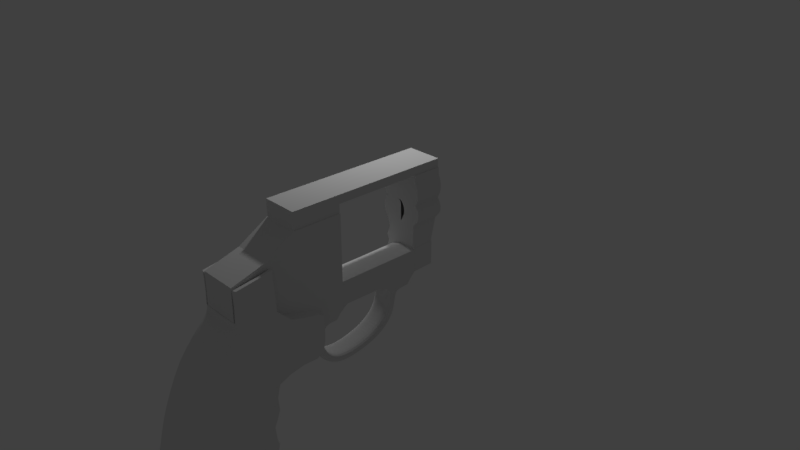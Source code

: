 # Source: DanWesson.blend  (saved by Blender 2.79.0; exported with 4.5.12 LTS)
import bpy
from mathutils import Matrix  # noqa: F401  (used for matrix-valued properties, if any)

bpy.ops.wm.read_factory_settings(use_empty=True)
scene = bpy.context.scene
scene.name = 'Scene'

# ---- collections
col_collection_1 = bpy.data.collections.new('Collection 1'); scene.collection.children.link(col_collection_1)
col_collection_2 = bpy.data.collections.new('Collection 2'); scene.collection.children.link(col_collection_2)
col_collection_2.hide_render = True
col_collection_2.hide_viewport = True

# ---- materials (node trees are filled in below, after node groups)
mat_main_seperate_part = bpy.data.materials.new('Main_seperate_part')
mat_main_seperate_part.alpha_threshold = 0.0
mat_main_seperate_part.roughness = 0.5
mat_handrail = bpy.data.materials.new('HandRail')
mat_handrail.alpha_threshold = 0.0
mat_handrail.roughness = 0.5

# ---- material node trees
mat_main_seperate_part.use_nodes = True; mat_main_seperate_part.node_tree.nodes.clear()
_N = mat_main_seperate_part.node_tree.nodes; _L = mat_main_seperate_part.node_tree.links
n0 = _N.new('ShaderNodeOutputMaterial'); n0.name = 'Material Output'; n0.location = (300, 300)
n1 = _N.new('ShaderNodeBsdfDiffuse'); n1.name = 'Diffuse BSDF'; n1.location = (10, 300)
_L.new(n1.outputs[0], n0.inputs[0])
n0.is_active_output = True

# ---- world
world_world = bpy.data.worlds.new('World'); scene.world = world_world
world_world.color = (0.05088, 0.05088, 0.05088)
world_world.use_sun_shadow = False
world_world.sun_shadow_jitter_overblur = 0.0
world_world.cycles.sampling_method = 'MANUAL'

# ---- cameras
cam_camera = bpy.data.cameras.new('Camera')
cam_camera.clip_end = 100.0
cam_camera.lens = 35.0
cam_camera.sensor_width = 32.0
cam_camera.sensor_height = 18.0
cam_camera.ortho_scale = 7.314
cam_camera.dof.focus_distance = 0.0
cam_camera_001 = bpy.data.cameras.new('Camera.001')
cam_camera_001.clip_end = 100.0
cam_camera_001.lens = 35.0
cam_camera_001.sensor_width = 32.0
cam_camera_001.sensor_height = 18.0
cam_camera_001.ortho_scale = 7.314
cam_camera_001.dof.focus_distance = 0.0

# ---- lights
light_lamp_002 = bpy.data.lights.new('Lamp.002', 'POINT')
light_lamp_002.transmission_factor = 0.0
light_lamp_002.cutoff_distance = 30.0
light_lamp_002.energy = 100.0
light_lamp_002.shadow_buffer_clip_start = 1.001
light_lamp_002.shadow_soft_size = 0.1
light_lamp_002.shadow_maximum_resolution = 0.006
light_lamp_002.use_absolute_resolution = True
light_lamp = bpy.data.lights.new('Lamp', 'POINT')
light_lamp.transmission_factor = 0.0
light_lamp.cutoff_distance = 30.0
light_lamp.energy = 100.0
light_lamp.shadow_buffer_clip_start = 1.001
light_lamp.shadow_soft_size = 0.1
light_lamp.shadow_maximum_resolution = 0.006
light_lamp.use_absolute_resolution = True
light_lamp_001 = bpy.data.lights.new('Lamp.001', 'POINT')
light_lamp_001.transmission_factor = 0.0
light_lamp_001.cutoff_distance = 30.0
light_lamp_001.energy = 100.0
light_lamp_001.shadow_buffer_clip_start = 1.001
light_lamp_001.shadow_soft_size = 0.1
light_lamp_001.shadow_maximum_resolution = 0.006
light_lamp_001.use_absolute_resolution = True

# ---- meshes
me_plane_001 = bpy.data.meshes.new('Plane.001')
me_plane_001.from_pydata([(-0.2641, 2.208, -0.8592), (-0.2641, 1.879, -0.8592), (-0.2641, 2.208, -1.08), (-0.2641, 1.879, -1.08), (-0.2647, 2.282, -0.5662), (-0.2647, 1.879, -0.5662), (0.0, 2.208, -0.8592), (0.0, 2.208, -1.08), (0.0, 2.282, -0.5662), (0.0, 1.879, -0.8429), (0.0, 1.879, -0.8968), (0.0, 1.879, -0.5662), (-0.08803, 1.879, -0.9196), (-0.1761, 1.879, -0.9566), (-0.08803, 1.879, -0.845), (-0.1761, 1.879, -0.8483), (-0.1761, 1.879, -0.5662), (-0.08803, 1.879, -0.5662), (-0.2201, 1.879, -1.008), (-0.2201, 1.879, -0.8529), (-0.2201, 1.879, -0.5662), (-0.2679, 2.288, -0.27), (-0.2679, 1.879, -0.27), (0.0, 2.288, -0.27), (0.0, 1.879, -0.27), (-0.1761, 1.879, -0.27), (-0.08803, 1.879, -0.27), (-0.2205, 1.879, -0.27), (-0.3044, 1.879, -0.344), (-0.3122, 1.879, -0.4181), (-0.3028, 1.879, -0.4921), (0.0, 1.879, -0.344), (0.0, 1.879, -0.4181), (0.0, 1.879, -0.4921), (-0.3028, 2.283, -0.4921), (-0.3122, 2.285, -0.4181), (-0.3044, 2.286, -0.344), (0.0, 2.283, -0.4921), (0.0, 2.285, -0.4181), (0.0, 2.286, -0.344), (-0.1761, 1.879, -0.4921), (-0.1761, 1.879, -0.4181), (-0.1761, 1.879, -0.344), (-0.08803, 1.879, -0.4921), (-0.08803, 1.879, -0.4181), (-0.08803, 1.879, -0.344), (-0.2245, 1.879, -0.4921), (-0.225, 1.879, -0.4181), (-0.2238, 1.879, -0.344), (-0.2299, 1.879, -0.6348), (-0.2082, 1.879, -0.7019), (-0.2302, 1.879, -0.7751), (-0.2309, 2.226, -0.7751), (-0.2082, 2.245, -0.7019), (-0.2307, 2.263, -0.6348), (0.0, 2.226, -0.7698), (0.0, 2.245, -0.7019), (0.0, 2.263, -0.6341), (0.0, 1.879, -0.6341), (0.0, 1.879, -0.7019), (0.0, 1.879, -0.7698), (-0.1738, 1.879, -0.7698), (-0.1616, 1.879, -0.7019), (-0.1738, 1.879, -0.6341), (-0.08803, 1.879, -0.7698), (-0.08803, 1.879, -0.7019), (-0.08803, 1.879, -0.6341), (-0.2057, 1.879, -0.7698), (-0.1863, 1.879, -0.7019), (-0.206, 1.879, -0.6341), (-0.2635, 2.281, -0.5694), (0.0, 2.281, -0.5694), (-0.1761, 1.879, -0.5694), (-0.08803, 1.879, -0.5694), (-0.22, 1.879, -0.5694), (-0.2635, 1.879, -0.5694), (0.0, 1.879, -0.5694), (-0.2322, 2.208, -0.9178), (-0.2322, 1.879, -0.9178), (0.0, 2.208, -0.9178), (0.0, 1.879, -0.8572), (-0.1761, 1.879, -0.8771), (-0.08803, 1.879, -0.8648), (-0.2225, 1.879, -0.8942), (-0.262, 1.879, -0.8541), (0.0, 1.879, -0.8385), (-0.2621, 2.209, -0.8541), (0.0, 2.209, -0.8538), (-0.1759, 1.879, -0.8435), (-0.08803, 1.879, -0.8404), (-0.2192, 1.879, -0.8478), (-0.2641, 1.879, -1.167), (-0.2641, 2.208, -1.169), (0.0, 2.208, -1.169), (-0.2428, 1.879, -0.9717), (-0.2627, 1.879, -1.026), (0.0, 1.879, -0.8704), (0.0, 1.879, -0.8836), (-0.2627, 2.208, -1.026), (-0.2428, 2.208, -0.9717), (0.0, 2.208, -1.026), (0.0, 2.208, -0.9717), (-0.1761, 1.879, -0.9301), (-0.1761, 1.879, -0.9036), (-0.08803, 1.879, -0.9014), (-0.08803, 1.879, -0.8831), (-0.2209, 1.879, -0.9702), (-0.2217, 1.879, -0.9322)], [], [(98, 2, 3, 95), (84, 86, 0, 1), (30, 34, 4, 5), (34, 37, 8, 4), (86, 87, 6, 0), (98, 100, 7, 2), (104, 12, 10, 97), (43, 17, 11, 33), (89, 14, 9, 85), (90, 19, 15, 88), (88, 15, 14, 89), (46, 20, 16, 40), (40, 16, 17, 43), (106, 18, 13, 102), (102, 13, 12, 104), (95, 3, 18, 106), (30, 5, 20, 46), (84, 1, 19, 90), (22, 28, 48, 27), (28, 29, 47, 48), (29, 30, 46, 47), (25, 42, 45, 26), (42, 41, 44, 45), (41, 40, 43, 44), (27, 48, 42, 25), (48, 47, 41, 42), (47, 46, 40, 41), (26, 45, 31, 24), (45, 44, 32, 31), (44, 43, 33, 32), (21, 23, 39, 36), (36, 39, 38, 35), (35, 38, 37, 34), (22, 21, 36, 28), (28, 36, 35, 29), (29, 35, 34, 30), (75, 49, 69, 74), (49, 50, 68, 69), (50, 51, 67, 68), (72, 63, 66, 73), (63, 62, 65, 66), (62, 61, 64, 65), (74, 69, 63, 72), (69, 68, 62, 63), (68, 67, 61, 62), (73, 66, 58, 76), (66, 65, 59, 58), (65, 64, 60, 59), (70, 71, 57, 54), (54, 57, 56, 53), (53, 56, 55, 52), (75, 70, 54, 49), (49, 54, 53, 50), (50, 53, 52, 51), (5, 4, 70, 75), (4, 8, 71, 70), (17, 73, 76, 11), (20, 74, 72, 16), (16, 72, 73, 17), (5, 75, 74, 20), (1, 78, 83, 19), (15, 81, 82, 14), (19, 83, 81, 15), (14, 82, 80, 9), (0, 6, 79, 77), (0, 77, 78, 1), (51, 84, 90, 67), (61, 88, 89, 64), (67, 90, 88, 61), (64, 89, 85, 60), (52, 55, 87, 86), (51, 52, 86, 84), (2, 7, 93, 92), (2, 92, 91, 3), (78, 94, 107, 83), (94, 95, 106, 107), (81, 103, 105, 82), (103, 102, 104, 105), (83, 107, 103, 81), (107, 106, 102, 103), (82, 105, 96, 80), (105, 104, 97, 96), (77, 79, 101, 99), (99, 101, 100, 98), (77, 99, 94, 78), (99, 98, 95, 94)])
_k = set([(1, 78), (1, 84), (3, 95), (5, 30), (5, 75), (9, 80), (9, 85), (10, 97), (11, 33), (11, 76), (22, 28), (24, 31), (28, 29), (29, 30), (31, 32), (32, 33), (49, 50), (49, 75), (50, 51), (51, 84), (58, 59), (58, 76), (59, 60), (60, 85), (78, 94), (80, 96), (94, 95), (96, 97)])
me_plane_001.attributes.new('sharp_edge', 'BOOLEAN', 'EDGE').data.foreach_set('value', [ (min(e.vertices), max(e.vertices)) in _k for e in me_plane_001.edges])
_k = {(0, 1): 1.0, (0, 77): 1.0, (1, 84): 1.0, (2, 92): 1.0, (3, 95): 1.0, (2, 3): 1.0, (4, 70): 1.0, (5, 30): 1.0, (6, 79): 1.0, (8, 71): 1.0, (4, 8): 1.0, (2, 7): 1.0, (0, 6): 1.0, (3, 18): 1.0, (1, 19): 1.0, (10, 12): 1.0, (12, 13): 1.0, (9, 14): 1.0, (14, 15): 1.0, (13, 18): 1.0, (15, 19): 1.0, (21, 36): 1.0, (23, 39): 1.0, (21, 22): 1.0, (22, 28): 1.0, (28, 29): 1.0, (29, 30): 1.0, (4, 34): 1.0, (34, 35): 1.0, (35, 36): 1.0, (8, 37): 1.0, (37, 38): 1.0, (38, 39): 1.0, (49, 75): 1.0, (49, 50): 1.0, (50, 51): 1.0, (52, 86): 1.0, (52, 53): 1.0, (53, 54): 1.0, (55, 87): 1.0, (55, 56): 1.0, (56, 57): 1.0, (54, 70): 1.0, (57, 71): 1.0, (5, 75): 1.0, (70, 75): 1.0, (70, 71): 1.0, (73, 76): 1.0, (72, 74): 1.0, (72, 73): 1.0, (74, 75): 1.0, (77, 99): 1.0, (1, 78): 1.0, (79, 101): 1.0, (78, 83): 1.0, (77, 79): 1.0, (77, 78): 1.0, (51, 84): 1.0, (0, 86): 1.0, (6, 87): 1.0, (84, 90): 1.0, (88, 89): 1.0, (88, 90): 1.0, (85, 89): 1.0, (86, 87): 1.0, (84, 86): 1.0, (3, 91): 1.0, (78, 94): 1.0, (94, 95): 1.0, (2, 98): 1.0, (98, 99): 1.0, (7, 100): 1.0, (100, 101): 1.0}
me_plane_001.attributes.new('crease_edge', 'FLOAT', 'EDGE').data.foreach_set('value', [_k.get((min(e.vertices), max(e.vertices)), 0.0) for e in me_plane_001.edges])
me_plane_001.materials.append(mat_main_seperate_part)
me_plane_001.use_remesh_preserve_volume = False
me_plane_001.use_remesh_preserve_attributes = False
me_plane_001.use_mirror_vertex_groups = False
me_plane_001.update()
me_plane = bpy.data.meshes.new('Plane')
me_plane.from_pydata([(-0.2641, -0.9088, -0.3547), (-0.2641, -0.9144, -0.7958), (-0.2641, -0.4343, -0.2148), (-0.2641, -0.422, -0.8385), (-0.2641, -0.02379, 0.03062), (-0.2641, -0.06043, -0.8376), (-0.2679, 2.295, 0.05384), (-0.2641, -0.2168, -1.278), (-0.2509, 2.208, -1.229), (-0.2641, -0.5467, -1.077), (-0.2641, -0.8841, -0.8815), (-0.2509, 1.878, -1.237), (-0.2679, 1.879, 0.05384), (-0.2509, 1.378, -1.296), (-0.2641, 0.06761, -1.281), (-0.2641, 0.06761, -0.8376), (-0.2641, 0.06761, 0.03062), (-0.2641, 0.2841, -1.284), (-0.2641, 0.2841, -0.8376), (-0.2641, 0.2841, 0.03062), (-0.2641, 0.6513, 0.03062), (-0.2509, 0.7253, -1.237), (-0.2641, 0.6513, -0.8376), (-0.2641, 0.2791, -1.394), (-0.2641, 0.5425, -1.394), (-0.1806, 0.2779, -1.597), (-0.182, 0.4315, -1.566), (-0.1834, 0.3003, -1.793), (-0.1834, 0.4108, -1.752), (-0.1834, 0.3732, -1.968), (-0.1834, 0.4724, -1.916), (-0.1834, 0.5036, -2.094), (-0.1834, 0.5994, -2.016), (-0.1834, 0.6667, -2.154), (-0.1834, 0.7363, -2.048), (-0.1834, 1.176, -2.097), (-0.1834, 1.166, -1.986), (-0.1834, 0.8342, -2.161), (-0.1834, 1.0, -2.138), (-0.1834, 1.014, -2.024), (-0.1834, 0.875, -2.045), (-0.1834, 1.359, -2.026), (-0.1834, 1.328, -1.913), (-0.1834, 1.506, -1.914), (-0.1834, 1.445, -1.809), (-0.1834, 1.627, -1.639), (-0.1834, 1.523, -1.619), (-0.1834, 1.597, -1.78), (-0.1834, 1.502, -1.71), (-0.2509, 1.452, -1.372), (-0.2035, 1.492, -1.453), (-0.181, 1.517, -1.532), (-0.2509, 1.757, -1.372), (-0.2035, 1.695, -1.424), (-0.1811, 1.655, -1.524), (-0.2509, 1.251, -1.247), (-0.2504, -0.02379, 0.2684), (-0.2504, 2.295, 0.2684), (-0.2504, 1.73, 0.2684), (-0.2504, 1.378, 0.2684), (-0.2504, 1.089, 0.2684), (-0.2504, 0.06761, 0.2684), (-0.2504, 0.2841, 0.2684), (-0.2504, 0.6513, 0.2684), (-0.2504, 1.234, 0.2684), (-0.2035, 0.2772, -1.499), (-0.2035, 0.48, -1.476), (-0.2509, 0.6513, -1.08), (-0.2509, 1.879, -1.08), (-0.2641, 0.2841, -0.9169), (-0.2509, 1.237, -1.08), (-0.2509, 1.378, -1.08), (-0.2641, 0.06761, -0.9169), (-0.2641, -0.08854, -0.9169), (-0.2641, -0.4629, -0.9169), (-0.2641, -0.9025, -0.8295), (-0.2504, 1.378, 0.1495), (-0.2504, 1.234, 0.1495), (-0.2504, 1.089, 0.1495), (-0.2504, 0.6513, 0.1495), (-0.2504, 0.06761, 0.1495), (-0.2504, -0.02379, 0.1495), (-0.2504, 0.2841, 0.1495), (-0.2504, 1.879, 0.1495), (-0.2504, 2.295, 0.1495), (-0.2641, -0.913, -0.6855), (-0.2641, -0.4251, -0.6826), (-0.2641, -0.05127, -0.6206), (-0.2641, 0.06761, -0.6206), (-0.2641, 0.2841, -0.6206), (-0.2641, 0.6513, -0.6206), (-0.1834, 0.2875, -1.696), (-0.1834, 0.4003, -1.658), (-0.1019, 0.6513, -0.8971), (-0.1899, 0.6513, -0.9423), (-0.1666, 1.378, -0.9572), (-0.09153, 1.378, -0.9157), (-0.08803, 1.879, -0.9196), (-0.1761, 1.879, -0.9566), (-0.1666, 1.237, -0.9572), (-0.09153, 1.237, -0.9157), (-0.2339, 0.6513, -0.9939), (-0.2201, 1.879, -1.008), (-0.2224, 1.378, -1.011), (-0.2224, 1.237, -1.011), (-0.2509, 1.415, -1.334), (-0.2509, 1.791, -1.331), (-0.2641, 0.2816, -1.339), (-0.2641, 0.603, -1.315), (-0.2504, 0.6513, 0.03062), (-0.2504, -0.02379, 0.03062), (-0.2504, 0.06761, 0.03062), (-0.2504, 0.2841, 0.03062), (-0.2679, 2.288, -0.27), (-0.2679, 1.879, -0.27), (-0.3061, 2.29, -0.189), (-0.3172, 2.291, -0.1081), (-0.3061, 2.293, -0.02711), (-0.3061, 1.879, -0.02711), (-0.3172, 1.879, -0.1081), (-0.3061, 1.879, -0.189), (-0.2641, 1.879, 0.1495), (-0.2641, 2.295, 0.1495), (-0.2641, -0.1393, -1.06), (-0.2641, -0.4961, -0.9805), (-0.2641, -0.8952, -0.8501), (-0.2509, 1.879, -1.182), (-0.2509, 1.378, -1.165), (-0.2641, 0.06761, -1.061), (-0.2641, 0.2841, -1.062), (-0.2509, 0.6674, -1.136), (-0.2509, 1.243, -1.146), (-0.2509, 2.208, -1.19), (0.2641, -0.9088, -0.3547), (0.2641, -0.9144, -0.7958), (0.2641, -0.4343, -0.2148), (0.2641, -0.422, -0.8385), (0.2641, -0.02379, 0.03062), (0.2641, -0.06043, -0.8376), (0.2679, 2.295, 0.05384), (0.2641, -0.2168, -1.278), (0.2433, 2.208, -1.23), (0.2641, -0.5467, -1.077), (0.2641, -0.8841, -0.8815), (0.2575, 1.878, -1.237), (0.2679, 1.879, 0.05384), (0.2575, 1.378, -1.296), (0.2641, 0.06761, -1.281), (0.2641, 0.06761, -0.8376), (0.2641, 0.06761, 0.03062), (0.2641, 0.2841, -1.284), (0.2641, 0.2841, -0.8376), (0.2641, 0.2841, 0.03062), (0.2641, 0.6513, 0.03062), (0.2575, 0.7254, -1.237), (0.2641, 0.6513, -0.8376), (0.2641, 0.2791, -1.394), (0.2641, 0.5425, -1.394), (0.1806, 0.2779, -1.597), (0.182, 0.4315, -1.566), (0.1834, 0.3003, -1.793), (0.1834, 0.4108, -1.752), (0.1834, 0.3732, -1.968), (0.1834, 0.4724, -1.916), (0.1834, 0.5036, -2.094), (0.1834, 0.5994, -2.016), (0.1834, 0.6667, -2.154), (0.1834, 0.7363, -2.048), (0.1834, 1.176, -2.097), (0.1834, 1.166, -1.986), (0.1834, 0.8342, -2.161), (0.1834, 1.0, -2.138), (0.1834, 1.014, -2.024), (0.1834, 0.875, -2.045), (0.1834, 1.359, -2.026), (0.1834, 1.328, -1.913), (0.1834, 1.506, -1.914), (0.1834, 1.445, -1.809), (0.1834, 1.627, -1.639), (0.1834, 1.523, -1.619), (0.1834, 1.597, -1.78), (0.1834, 1.502, -1.71), (0.2575, 1.452, -1.372), (0.2035, 1.492, -1.453), (0.181, 1.517, -1.532), (0.2575, 1.757, -1.372), (0.2035, 1.695, -1.424), (0.1811, 1.655, -1.525), (0.2575, 1.251, -1.247), (0.2504, -0.02379, 0.2684), (0.2504, 2.295, 0.2684), (0.2504, 1.73, 0.2684), (0.2504, 1.378, 0.2684), (0.2504, 1.089, 0.2684), (0.2504, 0.06761, 0.2684), (0.2504, 0.2841, 0.2684), (0.2504, 0.6513, 0.2684), (0.2504, 1.234, 0.2684), (0.2035, 0.2772, -1.499), (0.2035, 0.48, -1.476), (0.2575, 0.6513, -0.9005), (0.2575, 1.879, -0.9005), (0.2641, 0.2841, -0.9169), (0.2575, 1.237, -0.9005), (0.2575, 1.378, -0.9005), (0.2641, 0.06761, -0.9169), (0.2641, -0.08854, -0.9169), (0.2641, -0.4629, -0.9169), (0.2641, -0.9025, -0.8295), (0.2504, 1.378, 0.1495), (0.2504, 1.234, 0.1495), (0.2504, 1.089, 0.1495), (0.2504, 0.6513, 0.1495), (0.2504, 0.06761, 0.1495), (0.2504, -0.02379, 0.1495), (0.2504, 0.2841, 0.1495), (0.2504, 1.879, 0.1495), (0.2504, 2.295, 0.1495), (0.2641, -0.913, -0.6855), (0.2641, -0.4251, -0.6826), (0.2641, -0.05127, -0.6206), (0.2641, 0.06761, -0.6206), (0.2641, 0.2841, -0.6206), (0.2641, 0.6513, -0.6206), (0.0, -0.9088, -0.3547), (0.0, -0.9144, -0.7958), (0.0, -0.4343, -0.2148), (0.0, -0.2168, -1.278), (0.0, 2.208, -1.304), (0.0, -0.5467, -1.077), (0.0, -0.8841, -0.8815), (0.0, 1.878, -1.282), (0.0, 0.06761, -1.281), (0.0, 0.2841, -1.284), (0.0, 0.2796, -1.4), (0.0, 0.2747, -1.598), (0.0, 0.3003, -1.793), (0.0, 0.3732, -1.968), (0.0, 0.5036, -2.094), (0.0, 0.6667, -2.154), (0.0, 1.176, -2.097), (0.0, 0.8342, -2.161), (0.0, 1.0, -2.138), (0.0, 1.359, -2.026), (0.0, 1.506, -1.914), (0.0, 1.627, -1.639), (0.0, 1.597, -1.78), (0.0, 1.74, -1.375), (0.0, 1.691, -1.447), (0.0, 1.657, -1.534), (0.0, -0.02379, 0.2684), (0.0, 2.295, 0.2684), (0.0, 1.73, 0.2684), (0.0, 1.378, 0.2684), (0.0, 1.089, 0.2684), (0.0, 0.06761, 0.2684), (0.0, 0.2841, 0.2684), (0.0, 0.6513, 0.2684), (0.0, 1.234, 0.2684), (0.0, 0.2772, -1.499), (0.0, -0.9025, -0.8295), (0.0, -0.02379, 0.1495), (0.0, 2.295, 0.1495), (0.0, -0.913, -0.6855), (0.1834, 0.2875, -1.696), (0.1834, 0.4003, -1.658), (0.0, 0.2875, -1.696), (0.0, 1.378, -1.296), (5.11e-08, 0.7254, -1.237), (0.0, 0.5425, -1.394), (0.0, 0.4301, -1.569), (0.0, 0.4108, -1.752), (0.0, 0.4724, -1.916), (0.0, 0.5994, -2.016), (0.0, 0.7363, -2.048), (0.0, 1.166, -1.986), (0.0, 1.014, -2.024), (0.0, 0.875, -2.045), (0.0, 1.328, -1.913), (0.0, 1.445, -1.809), (0.0, 1.523, -1.619), (0.0, 1.502, -1.71), (0.0, 1.457, -1.378), (0.0, 1.497, -1.453), (0.0, 1.519, -1.533), (0.0, 1.251, -1.247), (0.0, 0.4733, -1.474), (0.0, 0.4003, -1.658), (0.0, 0.6513, 0.03062), (0.0, 0.6513, -0.8376), (0.0, 0.6513, -0.8968), (0.0, 1.879, -0.8968), (0.0, 1.237, -0.9005), (0.0, 1.378, -0.9005), (0.0, 1.378, 0.1495), (0.0, 1.234, 0.1495), (0.0, 1.089, 0.1495), (0.0, 0.6513, 0.1495), (0.0, 1.879, 0.1495), (0.0, 0.6513, -0.6206), (0.2575, 1.415, -1.334), (0.2575, 1.786, -1.33), (0.0, 1.785, -1.337), (0.0, 1.417, -1.337), (0.2641, 0.2816, -1.339), (0.2641, 0.6031, -1.316), (0.0, 0.2818, -1.342), (-1.988e-08, 0.6031, -1.316), (0.0, 2.295, 0.05384), (0.0, 1.879, 0.05384), (0.2504, 0.6513, 0.03062), (0.2504, -0.02379, 0.03062), (0.2504, 0.06761, 0.03062), (0.2504, 0.2841, 0.03062), (0.0, -0.02379, 0.03062), (0.2679, 1.879, -0.27), (0.0, 2.288, -0.27), (0.0, 1.879, -0.27), (0.3061, 2.29, -0.189), (0.3172, 2.291, -0.1081), (0.3061, 2.293, -0.02711), (0.0, 2.29, -0.189), (0.0, 2.291, -0.1081), (0.0, 2.293, -0.02711), (0.3061, 1.879, -0.02711), (0.3172, 1.879, -0.1081), (0.3061, 1.879, -0.189), (0.0, 1.879, -0.02711), (0.0, 1.879, -0.1081), (0.0, 1.879, -0.189), (0.2641, 1.879, 0.1495), (0.2641, 2.295, 0.1495), (0.2641, -0.1393, -1.06), (0.2641, -0.4961, -0.9805), (0.2641, -0.8952, -0.8501), (0.2575, 1.879, -1.159), (0.2575, 1.378, -1.165), (0.2641, 0.06761, -1.061), (0.2641, 0.2841, -1.062), (0.2641, 0.6513, -1.133), (0.2575, 1.243, -1.14), (0.2433, 2.208, -1.177), (0.0, -0.8952, -0.8501), (0.001293, 2.208, -1.241), (0.2336, 2.282, -0.5662), (0.2336, 1.879, -0.5662), (0.0, 2.282, -0.5662), (0.0, 1.879, -0.5662), (0.2679, 2.288, -0.27), (0.286, 1.879, -0.296), (0.3071, 1.879, -0.4831), (0.3071, 2.284, -0.4831), (0.286, 2.287, -0.296), (0.3131, 1.879, -0.3425), (0.3233, 1.879, -0.3896), (0.3232, 1.879, -0.4361), (0.3232, 2.285, -0.4361), (0.3233, 2.286, -0.3896), (0.3131, 2.286, -0.3425), (0.2336, 2.208, -0.8721), (0.2336, 1.879, -0.8721), (0.0, 2.208, -0.8721), (0.0, 1.879, -0.8721), (0.02414, 1.879, -0.296), (0.0452, 1.879, -0.4831), (0.04519, 2.284, -0.4831), (0.02413, 2.287, -0.296), (0.05116, 1.879, -0.3425), (0.0614, 1.879, -0.3896), (0.06126, 1.879, -0.4361), (0.06126, 2.285, -0.4361), (0.06139, 2.286, -0.3896), (0.05115, 2.286, -0.3425), (-0.2641, 0.6511, -1.284), (-0.2641, 0.6513, -1.245), (-0.2641, 0.6513, -1.08), (-0.2641, 0.6513, -1.136), (-0.2509, 0.6674, -1.245), (-0.2509, 0.6679, -1.274), (-0.2202, 0.6924, -1.008), (-0.1754, 0.6924, -0.9567), (-0.2509, 0.6924, -1.08), (0.0, 0.6924, -0.8971), (-0.08827, 0.6924, -0.9194), (-0.2885, 0.6924, -1.065), (-0.2341, 0.6924, -0.9941), (-0.1893, 0.6924, -0.9424), (-0.1021, 0.6924, -0.8971), (-0.2885, 0.6513, -1.065), (-0.2509, 0.6513, -1.136), (-0.2509, 0.6513, -1.141), (-0.2509, 0.6924, -1.141), (-0.2885, 0.6924, -1.127), (-0.2885, 0.6513, -1.127), (0.0, 0.6718, -0.897), (-0.234, 0.6718, -0.994), (-0.1896, 0.6718, -0.9424), (-0.2885, 0.6718, -1.065), (-0.102, 0.6718, -0.8971), (-0.2509, 0.6718, -1.156), (-0.2885, 0.6718, -1.142), (0.2641, 0.6513, -1.245), (0.2641, 0.6513, -0.9005), (0.2575, 0.6513, -1.245), (0.2575, 0.6513, -1.133), (0.2641, 0.6513, -1.285), (0.2575, 0.6513, -1.285), (0.2433, 1.879, -0.9003), (0.2433, 1.879, -1.169), (0.2433, 2.208, -0.9003), (0.2331, 1.879, -0.8862), (0.2331, 2.208, -0.8862), (-0.1254, 2.208, -1.285), (0.1288, 2.208, -1.285), (-0.1882, 2.208, -1.26), (0.1931, 2.208, -1.261), (-0.1732, 2.208, -1.214), (-0.08848, 2.208, -1.233), (0.08952, 2.208, -1.23), (0.1706, 2.208, -1.207), (-0.1254, 1.878, -1.275), (-0.1882, 1.878, -1.252), (-0.1254, 1.789, -1.314), (-0.1882, 1.791, -1.295), (0.1288, 1.878, -1.276), (0.1931, 1.878, -1.252), (0.1288, 1.789, -1.315), (0.1931, 1.791, -1.296), (0.2433, 1.878, -1.24), (0.1931, 1.835, -1.274), (0.1288, 1.834, -1.295), (-0.1882, 1.835, -1.274), (-0.1254, 1.834, -1.295), (0.2575, 1.824, -1.284), (0.2575, 1.396, -1.315), (0.0, 1.398, -1.316), (0.0, 1.832, -1.31), (-0.2509, 1.829, -1.285), (-0.2509, 1.396, -1.315), (0.08952, 2.208, -0.8721), (0.1616, 2.208, -0.8721), (0.1491, 2.208, -1.084), (0.1023, 2.208, -1.171), (0.1458, 2.208, -1.006), (0.09643, 2.208, -0.929), (0.1474, 2.208, -1.043), (0.001293, 1.879, -1.241), (0.1491, 1.879, -1.084), (0.1023, 1.879, -1.171), (0.1458, 1.879, -1.006), (0.09643, 1.879, -0.929), (0.1474, 1.879, -1.043), (0.04284, 1.879, -0.8974)], [], [(85, 86, 3, 1), (86, 87, 5, 3), (87, 88, 15, 5), (5, 73, 74, 3), (124, 125, 75, 74), (21, 55, 285, 268), (126, 127, 71, 68), (129, 128, 72, 69), (88, 89, 18, 15), (18, 22, 375, 69), (128, 123, 73, 72), (108, 24, 23, 107), (66, 26, 25, 65), (92, 28, 27, 91), (28, 30, 29, 27), (30, 32, 31, 29), (32, 34, 33, 31), (39, 36, 35, 38), (34, 40, 37, 33), (40, 39, 38, 37), (36, 42, 41, 35), (42, 44, 43, 41), (48, 46, 45, 47), (44, 48, 47, 43), (51, 54, 45, 46), (105, 106, 52, 49), (49, 52, 53, 50), (50, 53, 54, 51), (127, 131, 70, 71), (77, 64, 59, 76), (79, 63, 60, 78), (81, 56, 61, 80), (78, 60, 64, 77), (80, 61, 62, 82), (76, 59, 58, 83), (83, 58, 57, 84), (82, 62, 63, 79), (24, 66, 65, 23), (112, 82, 79, 109), (132, 8, 11, 126), (130, 21, 377), (75, 1, 3, 74), (72, 15, 18, 69), (123, 7, 9, 124), (73, 5, 15, 72), (111, 80, 82, 112), (110, 81, 80, 111), (90, 89, 19, 20), (18, 89, 90, 22), (16, 19, 89, 88), (4, 16, 88, 87), (2, 4, 87, 86), (0, 2, 86, 85), (27, 236, 266, 91), (33, 239, 238, 31), (62, 256, 257, 63), (75, 260, 225, 1), (106, 423, 247, 52), (7, 227, 229, 9), (25, 235, 259, 65), (43, 244, 243, 41), (63, 257, 254, 60), (52, 247, 248, 53), (9, 229, 230, 10), (132, 416, 414, 8), (64, 258, 253, 59), (35, 240, 242, 38), (53, 248, 249, 54), (125, 342, 260, 75), (0, 224, 226, 2), (17, 233, 232, 14), (91, 266, 235, 25), (45, 245, 246, 47), (1, 225, 263, 85), (37, 241, 239, 33), (38, 242, 241, 37), (47, 246, 244, 43), (29, 237, 236, 27), (85, 263, 224, 0), (2, 226, 314, 110), (110, 314, 261, 81), (81, 261, 250, 56), (56, 250, 255, 61), (58, 252, 251, 57), (31, 238, 237, 29), (54, 249, 245, 45), (57, 251, 262, 84), (59, 253, 252, 58), (65, 259, 234, 23), (107, 306, 233, 17), (41, 243, 240, 35), (60, 254, 258, 64), (14, 232, 227, 7), (26, 92, 91, 25), (30, 28, 271, 272), (105, 49, 282, 303), (49, 50, 283, 282), (66, 24, 269, 286), (40, 34, 274, 277), (48, 44, 279, 281), (70, 381, 379, 104), (50, 51, 284, 283), (55, 13, 267, 285), (32, 30, 272, 273), (42, 36, 275, 278), (46, 48, 281, 280), (28, 92, 287, 271), (92, 26, 270, 287), (36, 39, 276, 275), (39, 40, 277, 276), (51, 46, 280, 284), (108, 373, 268, 307), (34, 32, 273, 274), (26, 66, 286, 270), (44, 42, 278, 279), (61, 255, 256, 62), (93, 22, 289, 290), (216, 298, 309, 145), (97, 96, 293, 291), (96, 100, 292, 293), (99, 380, 383, 100), (297, 288, 109, 79), (78, 77, 295, 296), (76, 83, 298, 294), (103, 104, 99, 95), (95, 99, 100, 96), (77, 76, 294, 295), (102, 103, 95, 98), (98, 95, 96, 97), (79, 78, 296, 297), (119, 120, 329, 328), (101, 22, 94), (94, 22, 93), (375, 22, 101), (68, 71, 103, 102), (71, 70, 104, 103), (100, 383, 382, 292), (120, 114, 317, 329), (425, 429, 430, 424), (438, 105, 303, 435), (437, 431, 423, 106), (24, 108, 307, 269), (23, 234, 306, 107), (21, 378, 377), (12, 118, 327, 309), (84, 262, 308, 6), (4, 110, 111, 16), (16, 111, 112, 19), (19, 112, 109, 20), (118, 119, 328, 327), (115, 321, 316, 113), (120, 115, 113, 114), (12, 6, 117, 118), (118, 117, 116, 119), (119, 116, 115, 120), (6, 308, 323, 117), (117, 323, 322, 116), (116, 322, 321, 115), (22, 90, 299, 289), (90, 109, 288, 299), (12, 121, 122, 6), (12, 83, 121), (83, 84, 122, 121), (84, 6, 122), (20, 109, 90), (21, 130, 131, 55), (10, 230, 342, 125), (73, 123, 124, 74), (13, 55, 131, 127), (14, 7, 123, 128), (17, 14, 128, 129), (11, 13, 127, 126), (9, 10, 125, 124), (218, 134, 136, 219), (219, 136, 138, 220), (220, 138, 148, 221), (138, 136, 207, 206), (333, 207, 208, 334), (154, 268, 285, 188), (335, 201, 204, 336), (338, 202, 205, 337), (221, 148, 151, 222), (151, 202, 402, 155), (337, 205, 206, 332), (305, 304, 156, 157), (199, 198, 158, 159), (265, 264, 160, 161), (161, 160, 162, 163), (163, 162, 164, 165), (165, 164, 166, 167), (172, 171, 168, 169), (167, 166, 170, 173), (173, 170, 171, 172), (169, 168, 174, 175), (175, 174, 176, 177), (181, 180, 178, 179), (177, 176, 180, 181), (184, 179, 178, 187), (300, 182, 185, 301), (182, 183, 186, 185), (183, 184, 187, 186), (336, 204, 203, 340), (210, 209, 192, 197), (212, 211, 193, 196), (214, 213, 194, 189), (211, 210, 197, 193), (213, 215, 195, 194), (209, 216, 191, 192), (216, 217, 190, 191), (215, 212, 196, 195), (157, 156, 198, 199), (313, 310, 212, 215), (404, 403, 154), (208, 207, 136, 134), (205, 202, 151, 148), (332, 333, 142, 140), (206, 205, 148, 138), (312, 313, 215, 213), (311, 312, 213, 214), (223, 153, 152, 222), (151, 155, 223, 222), (149, 221, 222, 152), (137, 220, 221, 149), (135, 219, 220, 137), (133, 218, 219, 135), (160, 264, 266, 236), (166, 164, 238, 239), (195, 196, 257, 256), (208, 134, 225, 260), (301, 185, 247, 427), (140, 142, 229, 227), (158, 198, 259, 235), (176, 174, 243, 244), (196, 193, 254, 257), (185, 186, 248, 247), (142, 143, 230, 229), (341, 141, 415, 419), (197, 192, 253, 258), (168, 171, 242, 240), (186, 187, 249, 248), (334, 208, 260, 342), (133, 135, 226, 224), (150, 147, 232, 233), (264, 158, 235, 266), (178, 180, 246, 245), (134, 218, 263, 225), (170, 166, 239, 241), (171, 170, 241, 242), (180, 176, 244, 246), (162, 160, 236, 237), (218, 133, 224, 263), (135, 311, 314, 226), (311, 214, 261, 314), (214, 189, 250, 261), (189, 194, 255, 250), (191, 190, 251, 252), (164, 162, 237, 238), (187, 178, 245, 249), (190, 217, 262, 251), (192, 191, 252, 253), (198, 156, 234, 259), (304, 150, 233, 306), (174, 168, 240, 243), (193, 197, 258, 254), (147, 140, 227, 232), (159, 158, 264, 265), (163, 272, 271, 161), (300, 303, 282, 182), (182, 282, 283, 183), (199, 286, 269, 157), (173, 277, 274, 167), (181, 281, 279, 177), (183, 283, 284, 184), (188, 285, 267, 146), (165, 273, 272, 163), (175, 278, 275, 169), (179, 280, 281, 181), (161, 271, 287, 265), (265, 287, 270, 159), (169, 275, 276, 172), (172, 276, 277, 173), (184, 284, 280, 179), (268, 406, 305, 307), (167, 274, 273, 165), (159, 270, 286, 199), (177, 279, 278, 175), (194, 195, 256, 255), (402, 200, 290, 289, 155), (201, 407, 291, 293, 204), (310, 288, 297, 212), (211, 296, 295, 210), (209, 294, 298, 216), (210, 295, 294, 209), (212, 297, 296, 211), (324, 327, 328, 325), (290, 200, 394), (204, 293, 292, 203), (329, 317, 315, 326), (438, 437, 106, 105), (434, 435, 303, 300), (433, 301, 427, 429), (157, 269, 307, 305), (156, 304, 306, 234), (154, 403, 406), (145, 309, 327, 324), (217, 139, 308, 262), (137, 149, 312, 311), (149, 152, 313, 312), (152, 153, 310, 313), (325, 328, 329, 326), (318, 348, 316, 321), (326, 315, 348, 318), (145, 324, 320, 139), (324, 325, 319, 320), (325, 326, 318, 319), (139, 320, 323, 308), (320, 319, 322, 323), (319, 318, 321, 322), (310, 223, 299, 288), (145, 139, 331, 330), (145, 330, 216), (216, 330, 331, 217), (217, 331, 139), (153, 223, 310), (154, 188, 340, 404), (143, 334, 342, 230), (206, 207, 333, 332), (146, 336, 340, 188), (147, 337, 332, 140), (150, 338, 337, 147), (144, 335, 336, 146), (142, 333, 334, 143), (350, 345, 344, 351), (155, 289, 299, 223), (355, 350, 351, 356), (315, 349, 352, 348), (83, 12, 309, 298), (114, 113, 316, 317), (349, 353, 358, 352), (353, 354, 357, 358), (354, 355, 356, 357), (344, 345, 360, 359), (347, 346, 361, 362), (345, 347, 362, 360), (346, 344, 359, 440, 439, 361), (356, 351, 365, 370), (351, 344, 346, 365), (353, 349, 363, 367), (345, 350, 364, 347), (357, 356, 370, 371), (352, 358, 372, 366), (349, 315, 317, 363), (348, 352, 366, 316), (354, 353, 367, 368), (358, 357, 371, 372), (355, 354, 368, 369), (350, 355, 369, 364), (376, 374, 17, 129), (374, 373, 108, 17), (376, 129, 69, 375), (268, 378, 21), (378, 373, 374, 377), (377, 374, 376, 130), (393, 400, 399, 390), (379, 380, 99, 104), (375, 101, 67), (396, 386, 385, 395), (396, 94, 93, 398), (380, 379, 385, 386), (67, 101, 388), (382, 383, 387), (375, 67, 389, 376), (376, 389, 130), (398, 93, 290, 394), (397, 388, 101, 395), (391, 399, 400, 392), (397, 384, 392, 400), (67, 390, 399), (67, 388, 393, 390), (383, 380, 386, 387), (381, 67, 399, 391), (388, 397, 400, 393), (384, 397, 395, 385), (387, 398, 394, 382), (386, 396, 398, 387), (94, 396, 395, 101), (384, 385, 379, 381), (384, 381, 391, 392), (316, 366, 363, 317), (366, 372, 367, 363), (372, 371, 368, 367), (371, 370, 369, 368), (370, 365, 364, 369), (365, 346, 347, 364), (200, 404, 340, 203), (401, 339, 338, 150), (405, 401, 150, 305), (339, 402, 202, 338), (406, 268, 154), (394, 200, 382), (382, 200, 203, 292), (268, 373, 378), (67, 381, 130, 389), (130, 381, 70, 131), (17, 108, 107), (305, 150, 304), (110, 4, 2), (311, 135, 137), (404, 200, 402, 339), (401, 403, 404, 339), (403, 401, 405, 406), (305, 406, 405), (201, 335, 408, 407), (410, 407, 409, 411), (360, 410, 411, 359), (407, 408, 341, 409), (231, 228, 413, 424), (434, 300, 301, 433), (414, 416, 417, 412), (412, 417, 343, 228), (418, 413, 228, 343), (419, 415, 413, 418), (420, 412, 228, 231), (414, 421, 11, 8), (421, 414, 412, 420), (247, 422, 302), (430, 426, 302, 436), (247, 423, 422), (432, 420, 231, 436), (424, 413, 415, 425), (426, 247, 302), (431, 421, 420, 432), (427, 247, 426), (408, 335, 144, 428), (408, 428, 141, 341), (141, 428, 425, 415), (13, 438, 435, 267), (11, 421, 431, 437), (13, 11, 437, 438), (146, 267, 435, 434), (144, 433, 428), (146, 434, 433, 144), (424, 430, 436, 231), (422, 432, 436, 302), (423, 431, 432, 422), (429, 427, 426, 430), (428, 433, 429, 425), (418, 442, 441, 419), (341, 445, 409), (411, 440, 359), (409, 440, 411), (442, 418, 343), (444, 361, 439), (443, 444, 439, 440), (360, 362, 410), (410, 362, 291, 407), (409, 445, 443, 440), (445, 341, 419, 441), (361, 444, 450, 452, 362), (442, 343, 446, 448), (444, 443, 449, 450), (443, 445, 451, 449), (441, 442, 448, 447), (445, 441, 447, 451)])
_k = set([(12, 83), (12, 118), (12, 121), (20, 90), (20, 109), (22, 90), (22, 375), (67, 381), (68, 71), (70, 71), (70, 381), (76, 77), (76, 83), (77, 78), (78, 79), (79, 109), (114, 120), (118, 119), (119, 120), (145, 216), (145, 324), (145, 330), (153, 223), (153, 310), (155, 223), (155, 402), (200, 203), (201, 204), (203, 204), (209, 210), (209, 216), (210, 211), (211, 212), (212, 310), (288, 297), (288, 299), (289, 290), (289, 299), (290, 394), (291, 293), (292, 293), (292, 382), (294, 295), (294, 298), (295, 296), (296, 297), (298, 309), (309, 327), (315, 326), (315, 349), (317, 329), (317, 363), (324, 325), (325, 326), (327, 328), (328, 329), (345, 350), (347, 364), (349, 353), (350, 355), (353, 354), (354, 355), (363, 367), (364, 369), (367, 368), (368, 369), (382, 394), (390, 399), (391, 399)])
me_plane.attributes.new('sharp_edge', 'BOOLEAN', 'EDGE').data.foreach_set('value', [ (min(e.vertices), max(e.vertices)) in _k for e in me_plane.edges])
_k = {(0, 2): 1.0, (1, 85): 1.0, (1, 3): 1.0, (3, 5): 1.0, (2, 4): 1.0, (4, 16): 1.0, (7, 123): 1.0, (9, 124): 1.0, (7, 9): 1.0, (9, 10): 1.0, (10, 125): 1.0, (11, 13): 1.0, (6, 12): 1.0, (13, 55): 1.0, (13, 127): 1.0, (7, 14): 1.0, (5, 15): 1.0, (16, 19): 1.0, (15, 88): 1.0, (14, 128): 1.0, (14, 17): 1.0, (15, 18): 1.0, (19, 20): 1.0, (17, 129): 1.0, (21, 377): 1.0, (18, 22): 1.0, (21, 130): 1.0, (23, 24): 1.0, (23, 107): 1.0, (21, 378): 1.0, (49, 105): 1.0, (52, 106): 1.0, (52, 53): 1.0, (49, 52): 1.0, (21, 55): 1.0, (55, 131): 1.0, (56, 61): 1.0, (57, 58): 1.0, (58, 59): 1.0, (60, 64): 1.0, (61, 62): 1.0, (62, 63): 1.0, (60, 63): 1.0, (59, 64): 1.0, (20, 109): 1.0, (61, 80): 1.0, (4, 110): 1.0, (62, 82): 1.0, (58, 83): 1.0, (57, 84): 1.0, (22, 375): 1.0, (18, 69): 1.0, (70, 71): 1.0, (69, 375): 1.0, (68, 71): 1.0, (15, 72): 1.0, (5, 73): 1.0, (3, 74): 1.0, (1, 75): 1.0, (74, 75): 1.0, (69, 72): 1.0, (73, 74): 1.0, (72, 73): 1.0, (63, 79): 1.0, (80, 111): 1.0, (56, 81): 1.0, (82, 112): 1.0, (79, 82): 1.0, (83, 84): 1.0, (76, 83): 1.0, (80, 82): 1.0, (77, 78): 1.0, (80, 81): 1.0, (78, 79): 1.0, (76, 77): 1.0, (0, 85): 1.0, (3, 86): 1.0, (2, 86): 1.0, (5, 87): 1.0, (4, 87): 1.0, (6, 117): 1.0, (16, 88): 1.0, (18, 89): 1.0, (19, 89): 1.0, (22, 90): 1.0, (20, 90): 1.0, (89, 90): 1.0, (88, 89): 1.0, (87, 88): 1.0, (86, 87): 1.0, (85, 86): 1.0, (224, 226): 1.0, (225, 263): 1.0, (227, 229): 1.0, (229, 230): 1.0, (230, 342): 1.0, (227, 232): 1.0, (232, 233): 1.0, (234, 306): 1.0, (251, 262): 1.0, (225, 260): 1.0, (250, 261): 1.0, (262, 308): 1.0, (224, 263): 1.0, (1, 225): 1.0, (75, 260): 1.0, (11, 421): 1.0, (9, 229): 1.0, (7, 227): 1.0, (10, 230): 1.0, (228, 412): 1.0, (2, 226): 1.0, (0, 224): 1.0, (14, 232): 1.0, (17, 233): 1.0, (85, 263): 1.0, (81, 261): 1.0, (56, 250): 1.0, (57, 251): 1.0, (23, 234): 1.0, (267, 285): 1.0, (268, 307): 1.0, (282, 303): 1.0, (268, 285): 1.0, (49, 282): 1.0, (13, 267): 1.0, (24, 269): 1.0, (55, 285): 1.0, (21, 268): 1.0, (298, 309): 1.0, (68, 102): 1.0, (93, 290): 1.0, (93, 94): 1.0, (97, 291): 1.0, (97, 98): 1.0, (94, 101): 1.0, (83, 298): 1.0, (79, 297): 1.0, (98, 102): 1.0, (105, 303): 1.0, (105, 106): 1.0, (17, 107): 1.0, (24, 108): 1.0, (233, 306): 1.0, (269, 307): 1.0, (108, 307): 1.0, (107, 108): 1.0, (79, 109): 1.0, (81, 110): 1.0, (16, 111): 1.0, (19, 112): 1.0, (261, 314): 1.0, (110, 314): 1.0, (110, 111): 1.0, (111, 112): 1.0, (109, 112): 1.0, (114, 120): 1.0, (317, 329): 1.0, (114, 317): 1.0, (113, 316): 1.0, (113, 114): 1.0, (113, 115): 1.0, (115, 116): 1.0, (116, 117): 1.0, (316, 321): 1.0, (321, 322): 1.0, (322, 323): 1.0, (12, 118): 1.0, (118, 119): 1.0, (119, 120): 1.0, (327, 328): 1.0, (328, 329): 1.0, (6, 308): 1.0, (121, 122): 1.0, (308, 323): 1.0, (83, 121): 1.0, (84, 122): 1.0, (6, 122): 1.0, (226, 314): 1.0, (12, 121): 1.0, (309, 327): 1.0, (6, 84): 1.0, (12, 83): 1.0, (73, 123): 1.0, (74, 124): 1.0, (75, 125): 1.0, (68, 126): 1.0, (71, 127): 1.0, (72, 128): 1.0, (69, 129): 1.0, (130, 377): 1.0, (70, 131): 1.0, (8, 132): 1.0, (260, 342): 1.0, (130, 131): 1.0, (132, 416): 1.0, (129, 376): 1.0, (126, 132): 1.0, (126, 127): 1.0, (133, 135): 1.0, (134, 218): 1.0, (134, 136): 1.0, (136, 138): 1.0, (135, 137): 1.0, (137, 149): 1.0, (140, 332): 1.0, (142, 333): 1.0, (140, 142): 1.0, (142, 143): 1.0, (143, 334): 1.0, (144, 146): 1.0, (139, 145): 1.0, (144, 335): 1.0, (146, 188): 1.0, (146, 336): 1.0, (140, 147): 1.0, (138, 148): 1.0, (149, 152): 1.0, (148, 221): 1.0, (147, 337): 1.0, (147, 150): 1.0, (148, 151): 1.0, (152, 153): 1.0, (150, 338): 1.0, (154, 403): 1.0, (151, 155): 1.0, (154, 404): 1.0, (156, 157): 1.0, (156, 304): 1.0, (182, 300): 1.0, (185, 301): 1.0, (185, 186): 1.0, (182, 185): 1.0, (154, 188): 1.0, (188, 340): 1.0, (189, 194): 1.0, (190, 191): 1.0, (191, 192): 1.0, (193, 197): 1.0, (194, 195): 1.0, (195, 196): 1.0, (193, 196): 1.0, (192, 197): 1.0, (153, 310): 1.0, (194, 213): 1.0, (137, 311): 1.0, (195, 215): 1.0, (191, 216): 1.0, (190, 217): 1.0, (155, 402): 1.0, (151, 202): 1.0, (203, 204): 1.0, (200, 203): 1.0, (202, 402): 1.0, (201, 204): 1.0, (148, 205): 1.0, (138, 206): 1.0, (136, 207): 1.0, (134, 208): 1.0, (207, 208): 1.0, (202, 205): 1.0, (206, 207): 1.0, (205, 206): 1.0, (196, 212): 1.0, (213, 312): 1.0, (189, 214): 1.0, (215, 313): 1.0, (212, 215): 1.0, (216, 217): 1.0, (209, 216): 1.0, (213, 215): 1.0, (210, 211): 1.0, (213, 214): 1.0, (211, 212): 1.0, (209, 210): 1.0, (133, 218): 1.0, (136, 219): 1.0, (135, 219): 1.0, (138, 220): 1.0, (137, 220): 1.0, (139, 320): 1.0, (149, 221): 1.0, (151, 222): 1.0, (152, 222): 1.0, (155, 223): 1.0, (153, 223): 1.0, (222, 223): 1.0, (221, 222): 1.0, (220, 221): 1.0, (219, 220): 1.0, (218, 219): 1.0, (134, 225): 1.0, (208, 260): 1.0, (144, 428): 1.0, (142, 229): 1.0, (140, 227): 1.0, (143, 230): 1.0, (228, 413): 1.0, (135, 226): 1.0, (133, 224): 1.0, (147, 232): 1.0, (150, 233): 1.0, (218, 263): 1.0, (214, 261): 1.0, (189, 250): 1.0, (190, 251): 1.0, (156, 234): 1.0, (182, 282): 1.0, (146, 267): 1.0, (157, 269): 1.0, (188, 285): 1.0, (401, 403): 1.0, (216, 298): 1.0, (212, 297): 1.0, (144, 433): 1.0, (146, 434): 1.0, (300, 303): 1.0, (300, 301): 1.0, (150, 304): 1.0, (157, 305): 1.0, (305, 307): 1.0, (304, 305): 1.0, (212, 310): 1.0, (214, 311): 1.0, (149, 312): 1.0, (152, 313): 1.0, (311, 314): 1.0, (311, 312): 1.0, (312, 313): 1.0, (310, 313): 1.0, (315, 326): 1.0, (318, 319): 1.0, (319, 320): 1.0, (145, 324): 1.0, (324, 325): 1.0, (325, 326): 1.0, (326, 329): 1.0, (139, 308): 1.0, (330, 331): 1.0, (216, 330): 1.0, (217, 331): 1.0, (139, 331): 1.0, (145, 330): 1.0, (139, 217): 1.0, (145, 216): 1.0, (206, 332): 1.0, (207, 333): 1.0, (208, 334): 1.0, (201, 335): 1.0, (204, 336): 1.0, (205, 337): 1.0, (202, 338): 1.0, (203, 340): 1.0, (141, 341): 1.0, (341, 419): 1.0, (345, 350): 1.0, (344, 345): 1.0, (344, 346): 1.0, (345, 347): 1.0, (348, 352): 1.0, (350, 355): 1.0, (344, 351): 1.0, (352, 358): 1.0, (315, 317): 1.0, (315, 348): 1.0, (318, 348): 1.0, (315, 349): 1.0, (316, 317): 1.0, (346, 347): 1.0, (349, 353): 1.0, (353, 354): 1.0, (354, 355): 1.0, (351, 356): 1.0, (356, 357): 1.0, (357, 358): 1.0, (359, 360): 1.0, (360, 362): 1.0, (361, 362): 1.0, (345, 360): 1.0, (344, 359): 1.0, (346, 361): 1.0, (347, 362): 1.0, (364, 369): 1.0, (366, 372): 1.0, (363, 367): 1.0, (367, 368): 1.0, (368, 369): 1.0, (365, 370): 1.0, (370, 371): 1.0, (371, 372): 1.0, (347, 364): 1.0, (317, 363): 1.0, (316, 366): 1.0, (346, 365): 1.0, (108, 373): 1.0, (17, 374): 1.0, (377, 378): 1.0, (101, 375): 1.0, (375, 376): 1.0, (374, 376): 1.0, (373, 374): 1.0, (268, 378): 1.0, (373, 378): 1.0, (374, 377): 1.0, (130, 376): 1.0, (70, 381): 1.0, (380, 383): 1.0, (379, 381): 1.0, (382, 383): 1.0, (379, 380): 1.0, (101, 388): 1.0, (386, 387): 1.0, (384, 385): 1.0, (385, 386): 1.0, (382, 387): 1.0, (376, 389): 1.0, (130, 389): 1.0, (67, 101): 1.0, (67, 375): 1.0, (67, 389): 1.0, (67, 390): 1.0, (381, 391): 1.0, (384, 392): 1.0, (388, 393): 1.0, (290, 394): 1.0, (390, 399): 1.0, (393, 400): 1.0, (390, 393): 1.0, (391, 392): 1.0, (382, 394): 1.0, (391, 399): 1.0, (392, 400): 1.0, (150, 401): 1.0, (403, 404): 1.0, (200, 404): 1.0, (67, 381): 1.0, (200, 290): 1.0, (339, 402): 1.0, (339, 401): 1.0, (305, 406): 1.0, (268, 406): 1.0, (154, 268): 1.0, (154, 406): 1.0, (403, 406): 1.0, (339, 404): 1.0, (200, 402): 1.0, (305, 405): 1.0, (401, 405): 1.0, (405, 406): 1.0, (407, 408): 1.0, (335, 408): 1.0, (201, 407): 1.0, (291, 407): 1.0, (407, 410): 1.0, (407, 409): 1.0, (409, 411): 1.0, (360, 410): 1.0, (359, 411): 1.0, (412, 414): 1.0, (413, 415): 1.0, (8, 414): 1.0, (141, 415): 1.0, (416, 417): 1.0, (343, 418): 1.0, (418, 419): 1.0, (267, 435): 1.0, (11, 437): 1.0, (13, 438): 1.0, (341, 409): 1.0, (408, 428): 1.0, (141, 428): 1.0, (341, 408): 1.0, (105, 438): 1.0, (106, 437): 1.0, (303, 435): 1.0, (300, 434): 1.0, (301, 433): 1.0, (431, 437): 1.0, (437, 438): 1.0, (439, 444): 1.0, (361, 439): 1.0, (439, 440): 1.0, (359, 440): 1.0, (440, 443): 1.0, (419, 441): 1.0, (418, 442): 1.0, (441, 442): 1.0, (343, 442): 1.0, (443, 445): 1.0, (361, 444): 1.0, (443, 444): 1.0, (291, 362): 1.0, (441, 445): 1.0, (447, 448): 1.0, (446, 448): 1.0, (449, 451): 1.0, (449, 450): 1.0, (447, 451): 1.0, (362, 452): 1.0, (450, 452): 1.0}
me_plane.attributes.new('crease_edge', 'FLOAT', 'EDGE').data.foreach_set('value', [_k.get((min(e.vertices), max(e.vertices)), 0.0) for e in me_plane.edges])
me_plane.use_remesh_preserve_volume = False
me_plane.use_remesh_preserve_attributes = False
me_plane.use_mirror_vertex_groups = False
me_plane.update()
me_plane_002 = bpy.data.meshes.new('Plane.002')
me_plane_002.from_pydata([(-0.3284, -1.943, -2.403), (-0.299, -3.203, -2.141), (-0.3318, -1.022, -0.3376), (-0.3446, -2.192, 0.08319), (-0.3175, -1.793, -1.912), (-0.307, -3.033, -1.549), (-0.336, -1.912, -2.141), (-0.3093, -3.131, -1.864), (-0.3101, -2.944, -1.223), (-0.3165, -2.814, -0.8972), (-0.3301, -2.635, -0.5654), (-0.3002, -1.707, -1.029), (-0.3148, -1.748, -1.385), (-0.2797, -1.809, -1.633), (-0.3273, -2.529, -0.4158), (-0.3162, -2.342, -0.1912), (-0.3341, -1.16, -0.9012), (-0.3486, -1.576, -0.9204), (-0.3243, -2.731, -0.7306), (-0.3054, -1.753, -1.203), (-0.2943, -1.802, -1.771), (-0.3084, -2.992, -1.388), (-0.3077, -3.078, -1.704), (-0.3338, -1.836, -2.028), (-0.3335, -1.938, -2.277), (-0.3122, -3.192, -2.025), (-0.3122, -2.885, -1.06), (-0.2929, -1.772, -1.518), (-0.3213, -2.43, -0.2913), (-0.3483, -1.373, -0.8834), (-0.3732, -2.264, -2.457), (-0.4193, -2.653, -2.393), (-0.3758, -2.929, -2.309), (-0.3921, -1.732, 0.04099), (-0.4401, -1.571, -0.1073), (-0.383, -1.294, -0.2186), (-0.462, -2.765, -1.629), (-0.466, -2.465, -1.715), (-0.4139, -2.151, -1.806), (-0.4588, -2.863, -1.942), (-0.4642, -2.545, -2.01), (-0.406, -2.203, -2.085), (-0.4638, -2.686, -1.313), (-0.4666, -2.4, -1.42), (-0.4161, -2.113, -1.525), (-0.4689, -2.582, -0.9916), (-0.4683, -2.319, -1.117), (-0.424, -2.053, -1.237), (-0.4773, -2.427, -0.673), (-0.4699, -2.188, -0.7858), (-0.4317, -1.951, -0.9042), (-0.4769, -2.322, -0.5402), (-0.4709, -2.072, -0.6586), (-0.4358, -1.827, -0.7871), (-0.4693, -2.101, -0.3409), (-0.4674, -1.788, -0.4976), (-0.4184, -1.493, -0.6696), (-0.4734, -2.514, -0.8281), (-0.4694, -2.267, -0.9473), (-0.4293, -2.023, -1.065), (-0.463, -2.726, -1.471), (-0.4663, -2.434, -1.568), (-0.4166, -2.136, -1.665), (-0.4607, -2.81, -1.784), (-0.4653, -2.5, -1.858), (-0.4114, -2.177, -1.94), (-0.4451, -2.919, -2.108), (-0.4579, -2.603, -2.196), (-0.3969, -2.233, -2.265), (-0.4657, -2.639, -1.154), (-0.4672, -2.361, -1.273), (-0.4216, -2.084, -1.387), (-0.474, -2.21, -0.4321), (-0.4703, -1.929, -0.5674), (-0.4323, -1.661, -0.7149), (-0.3146, -2.286, -0.1292), (-0.3309, -1.053, -0.8459), (-0.4102, -1.404, -0.6157), (-0.4653, -1.704, -0.4367), (-0.4642, -2.03, -0.278), (-0.3157, -2.233, -0.05613), (-0.3274, -2.209, -0.006712), (-0.4117, -1.356, -0.4924), (-0.4097, -1.323, -0.3486), (-0.4635, -1.648, -0.3353), (-0.4515, -1.601, -0.2204), (-0.4537, -1.942, -0.1857), (-0.433, -1.863, -0.1039), (-0.3344, -1.019, -0.5023), (-0.3322, -1.023, -0.6855), (-0.3349, -2.215, 0.48), (-0.3349, -1.724, 0.5579), (-0.3366, -3.118, -2.232), (-0.3704, -1.957, 0.05409), (-0.4007, -2.936, -1.579), (-0.3928, -3.026, -1.896), (-0.4058, -2.856, -1.255), (-0.4117, -2.732, -0.9327), (-0.4275, -2.558, -0.5982), (-0.4244, -2.452, -0.4503), (-0.4117, -2.256, -0.2414), (-0.4201, -2.652, -0.7651), (-0.4039, -2.899, -1.418), (-0.3972, -2.976, -1.735), (-0.3791, -3.082, -2.058), (-0.4078, -2.802, -1.095), (-0.4183, -2.353, -0.3373), (-0.4058, -2.192, -0.1839), (-0.3958, -2.116, -0.1025), (-0.3824, -2.06, -0.0335), (-0.3349, -1.955, 0.5189), (-0.3512, -1.126, -0.2712), (-0.3563, -1.932, -1.87), (-0.3659, -2.034, -2.118), (-0.3349, -1.942, -1.586), (-0.3651, -1.868, -1.326), (-0.3712, -1.814, -0.9745), (-0.3887, -1.685, -0.8625), (-0.3676, -1.307, -0.797), (-0.3702, -1.872, -1.141), (-0.3358, -1.949, -1.724), (-0.3653, -1.984, -1.99), (-0.3586, -2.06, -2.275), (-0.3485, -1.91, -1.459), (-0.3885, -1.5, -0.8091), (-0.3413, -2.074, -2.433), (-0.3591, -1.209, -0.7428), (-0.3628, -1.17, -0.5994), (-0.367, -1.15, -0.4313), (0.0, -1.923, -2.439), (0.0, -3.33, -2.181), (0.0, -2.25, 0.05409), (0.0, -1.687, -1.95), (0.0, -3.115, -1.529), (0.0, -1.876, -2.162), (0.0, -3.21, -1.835), (0.0, -3.018, -1.197), (0.0, -2.887, -0.8696), (0.0, -2.687, -0.5305), (0.0, -1.702, -1.028), (0.0, -1.652, -1.432), (0.0, -1.778, -1.646), (0.0, -2.582, -0.3733), (0.0, -2.412, -0.1388), (0.0, -1.121, -0.9294), (0.0, -1.57, -0.9195), (0.0, -2.795, -0.7008), (0.0, -1.711, -1.223), (0.0, -1.752, -1.793), (0.0, -3.069, -1.365), (0.0, -3.159, -1.681), (0.0, -1.783, -2.05), (0.0, -1.903, -2.307), (0.0, -3.308, -2.026), (0.0, -2.959, -1.033), (0.0, -1.721, -1.542), (0.0, -2.491, -0.2429), (0.0, -1.359, -0.8831), (0.0, -2.279, -2.51), (0.0, -2.665, -2.444), (0.0, -2.988, -2.349), (-0.2, -2.674, -0.5444), (0.0, -2.364, -0.07304), (0.0, -1.021, -0.8766), (0.0, -2.315, -0.02784), (0.0, -2.284, -0.003578), (0.0, -1.002, -0.6977), (0.0, -3.224, -2.273), (0.0, -2.059, -2.49), (-0.1978, -2.57, -0.3913), (0.0, -1.732, 0.05409), (-0.2878, -1.957, 0.05409), (0.0, -1.957, 0.05409), (-0.2278, -2.256, -0.01178), (-0.2146, -2.299, -0.03436), (-0.1905, -2.397, -0.1595), (-0.193, -2.476, -0.2627), (-0.2641, -1.57, -0.118), (-0.2572, -1.894, -2.146), (-0.2562, -1.811, -2.036), (-0.2563, -1.918, -2.283), (-0.2853, -1.121, -0.9294), (-0.2853, -1.021, -0.8766), (-0.2641, -1.293, -0.206), (-0.1956, -3.19, -1.843), (-0.212, -3.257, -2.012), (-0.2253, -3.259, -2.152), (-0.2908, -1.57, -0.9195), (-0.2933, -1.359, -0.8831), (-0.2641, -1.122, -0.2481), (-0.1942, -2.355, -0.09603), (-0.2636, -2.072, -2.462), (-0.2567, -1.931, -2.417), (-0.1817, -2.993, -1.205), (-0.182, -3.045, -1.372), (-0.183, -2.933, -1.041), (-0.2559, -1.002, -0.6977), (-0.1881, -2.862, -0.8774), (-0.2175, -1.745, -1.53), (-0.2302, -1.689, -1.414), (-0.1957, -2.776, -0.7105), (-0.228, -3.166, -2.244), (-0.2564, -2.969, -2.322), (-0.2376, -1.736, -1.212), (-0.2387, -1.702, -1.028), (-0.2641, -0.9961, -0.5106), (-0.2641, -1.015, -0.3308), (-0.2217, -1.777, -1.78), (-0.2059, -1.788, -1.641), (-0.2878, -2.235, 0.05409), (-0.1842, -3.091, -1.533), (-0.2869, -2.269, -2.487), (-0.3139, -2.662, -2.429), (-0.2354, -1.726, -1.934), (-0.1889, -3.138, -1.686), (-0.2853, -2.235, 0.48), (-0.2853, -1.955, 0.5189), (-0.2853, -1.724, 0.5579), (-0.2641, -1.738, 0.04791), (-0.1467, -1.359, -0.8831), (-0.09652, -2.484, -0.2528), (-0.1318, -2.063, -2.482), (-0.131, -1.57, -0.9195), (-0.0915, -2.946, -1.037), (-0.1427, -1.121, -0.9294), (-0.09527, -2.404, -0.1491), (-0.09892, -2.576, -0.3823), (-0.1439, -2.242, 0.05409), (-0.0978, -3.199, -1.839), (-0.1439, -1.732, 0.05409), (-0.1014, -2.359, -0.08467), (-0.1286, -1.887, -2.152), (-0.1164, -1.76, -1.789), (-0.1286, -1.661, -1.428), (-0.09405, -2.874, -0.8735), (-0.09787, -2.785, -0.7057), (-0.1435, -2.275, -2.497), (-0.1427, -1.021, -0.8766), (-0.1273, -1.002, -0.6977), (-0.1121, -3.197, -2.258), (-0.133, -1.695, -1.946), (-0.1318, -1.721, -1.219), (-0.1039, -1.784, -1.643), (-0.1271, -1.702, -1.028), (-0.1073, -2.308, -0.03122), (-0.1282, -1.907, -2.299), (-0.09443, -3.148, -1.684), (-0.1281, -1.792, -2.046), (-0.09999, -2.681, -0.5374), (-0.1439, -1.957, 0.05409), (-0.157, -2.664, -2.434), (-0.1273, -2.977, -2.332), (-0.114, -1.729, -1.538), (-0.09102, -3.057, -1.369), (-0.09211, -3.103, -1.531), (-0.1283, -1.925, -2.432), (-0.1139, -2.271, -0.007677), (-0.106, -3.288, -2.023), (-0.1149, -3.306, -2.171), (-0.09087, -3.005, -1.201), (-0.3398, -2.198, 0.2816), (-0.2866, -1.728, 0.2994), (-0.2866, -1.956, 0.2865), (-0.3635, -1.728, 0.2994), (-0.3527, -1.956, 0.2865), (-0.2866, -2.228, 0.267), (-0.455, -1.615, -0.2537), (0.0, -2.293, -0.01061), (-0.2563, -1.001, -0.566), (-0.439, -1.886, -0.1276), (-0.3863, -2.077, -0.05351), (-0.2239, -2.269, -0.01833), (-0.324, -2.216, -0.02104), (-0.3338, -1.021, -0.5554), (-0.3658, -1.156, -0.4801), (-0.4103, -1.333, -0.3903), (-0.112, -2.281, -0.01451), (-0.1277, -1.001, -0.566), (0.0, -1.001, -0.566)], [], [(109, 81, 3, 93), (103, 22, 5, 94), (104, 25, 7, 95), (102, 21, 8, 96), (105, 26, 9, 97), (101, 18, 10, 98), (98, 10, 14, 99), (106, 28, 15, 100), (97, 9, 18, 101), (94, 5, 21, 102), (95, 7, 22, 103), (92, 1, 25, 104), (96, 8, 26, 105), (99, 14, 28, 106), (117, 53, 74, 124), (53, 52, 73, 74), (52, 51, 72, 73), (114, 44, 71, 123), (44, 43, 70, 71), (43, 42, 69, 70), (125, 30, 68, 122), (30, 31, 67, 68), (31, 32, 66, 67), (113, 41, 65, 121), (41, 40, 64, 65), (40, 39, 63, 64), (112, 38, 62, 120), (38, 37, 61, 62), (37, 36, 60, 61), (115, 47, 59, 119), (47, 46, 58, 59), (46, 45, 57, 58), (124, 74, 56, 118), (74, 73, 55, 56), (73, 72, 54, 55), (116, 50, 53, 117), (50, 49, 52, 53), (49, 48, 51, 52), (119, 59, 50, 116), (59, 58, 49, 50), (58, 57, 48, 49), (123, 71, 47, 115), (71, 70, 46, 47), (70, 69, 45, 46), (120, 62, 44, 114), (62, 61, 43, 44), (61, 60, 42, 43), (122, 68, 41, 113), (68, 67, 40, 41), (67, 66, 39, 40), (121, 65, 38, 112), (65, 64, 37, 38), (64, 63, 36, 37), (128, 83, 35, 111), (83, 85, 34, 35), (85, 87, 33, 34), (55, 54, 79, 78), (56, 55, 78, 77), (118, 56, 77, 126), (100, 15, 75, 107), (78, 79, 86, 84), (266, 269, 87, 85), (77, 78, 84, 82), (275, 266, 85, 83), (126, 77, 82, 127), (274, 275, 83, 128), (107, 75, 80, 108), (270, 272, 81, 109), (264, 260, 90, 110), (263, 264, 110, 91), (269, 270, 109, 87), (79, 107, 108, 86), (54, 100, 107, 79), (51, 99, 106, 72), (42, 96, 105, 69), (32, 92, 104, 66), (39, 95, 103, 63), (36, 94, 102, 60), (45, 97, 101, 57), (72, 106, 100, 54), (48, 98, 99, 51), (57, 101, 98, 48), (69, 105, 97, 45), (60, 102, 96, 42), (66, 104, 95, 39), (63, 103, 94, 36), (87, 109, 93, 33), (273, 274, 128, 88), (76, 126, 127, 89), (16, 118, 126, 76), (88, 128, 111, 2), (23, 121, 112, 4), (24, 122, 113, 6), (20, 120, 114, 13), (27, 123, 115, 12), (19, 119, 116, 11), (11, 116, 117, 17), (29, 124, 118, 16), (12, 115, 119, 19), (4, 112, 120, 20), (6, 113, 121, 23), (0, 125, 122, 24), (13, 114, 123, 27), (17, 117, 124, 29), (248, 138, 142, 226), (276, 267, 165, 256), (220, 156, 143, 225), (247, 151, 134, 231), (231, 134, 152, 245), (237, 163, 144, 224), (257, 153, 135, 228), (258, 130, 153, 257), (219, 157, 145, 222), (225, 143, 162, 230), (255, 129, 168, 221), (253, 149, 136, 259), (259, 136, 154, 223), (238, 166, 163, 237), (223, 154, 137, 234), (233, 140, 155, 252), (234, 137, 146, 235), (235, 146, 138, 248), (251, 160, 167, 239), (243, 139, 147, 241), (222, 145, 139, 243), (226, 142, 156, 220), (245, 152, 129, 255), (241, 147, 140, 233), (224, 144, 157, 219), (239, 167, 130, 258), (242, 141, 148, 232), (252, 155, 141, 242), (256, 165, 131, 227), (254, 133, 149, 253), (221, 168, 158, 236), (236, 158, 159, 250), (232, 148, 132, 240), (228, 135, 150, 246), (250, 159, 160, 251), (230, 162, 164, 244), (246, 150, 133, 254), (240, 132, 151, 247), (227, 131, 172, 249), (261, 217, 216, 262), (249, 172, 170, 229), (260, 3, 209, 265), (91, 110, 216, 217), (263, 91, 217, 261), (110, 90, 215, 216), (4, 213, 179, 23), (22, 214, 210, 5), (75, 190, 174, 80), (31, 212, 202, 32), (7, 184, 214, 22), (20, 207, 213, 4), (30, 211, 212, 31), (111, 189, 206, 2), (125, 191, 211, 30), (5, 210, 194, 21), (81, 173, 209, 3), (27, 198, 208, 13), (13, 208, 207, 20), (92, 201, 186, 1), (16, 181, 188, 29), (19, 203, 199, 12), (273, 268, 196, 89), (192, 0, 24, 180), (14, 169, 176, 28), (17, 187, 204, 11), (2, 206, 205, 88), (11, 204, 203, 19), (32, 202, 201, 92), (18, 200, 161, 10), (9, 197, 200, 18), (12, 199, 198, 27), (26, 195, 197, 9), (89, 196, 182, 76), (8, 193, 195, 26), (21, 194, 193, 8), (0, 192, 191, 125), (15, 175, 190, 75), (35, 183, 189, 111), (29, 188, 187, 17), (1, 186, 185, 25), (25, 185, 184, 7), (34, 177, 183, 35), (76, 182, 181, 16), (6, 178, 180, 24), (23, 179, 178, 6), (33, 218, 177, 34), (28, 176, 175, 15), (272, 271, 173, 81), (10, 161, 169, 14), (262, 216, 215, 265), (171, 249, 229, 218), (209, 227, 249, 171), (213, 240, 247, 179), (214, 246, 254, 210), (190, 230, 244, 174), (212, 250, 251, 202), (184, 228, 246, 214), (207, 232, 240, 213), (211, 236, 250, 212), (191, 221, 236, 211), (210, 254, 253, 194), (173, 256, 227, 209), (198, 252, 242, 208), (208, 242, 232, 207), (201, 239, 258, 186), (181, 224, 219, 188), (203, 241, 233, 199), (180, 245, 255, 192), (169, 226, 220, 176), (187, 222, 243, 204), (204, 243, 241, 203), (202, 251, 239, 201), (200, 235, 248, 161), (197, 234, 235, 200), (199, 233, 252, 198), (195, 223, 234, 197), (196, 238, 237, 182), (193, 259, 223, 195), (194, 253, 259, 193), (192, 255, 221, 191), (175, 225, 230, 190), (188, 219, 222, 187), (186, 258, 257, 185), (185, 257, 228, 184), (182, 237, 224, 181), (178, 231, 245, 180), (179, 247, 231, 178), (176, 220, 225, 175), (271, 276, 256, 173), (161, 248, 226, 169), (171, 262, 265, 209), (33, 263, 261, 218), (90, 260, 265, 215), (218, 261, 262, 171), (33, 93, 264, 263), (93, 3, 260, 264), (174, 244, 276, 271), (80, 174, 271, 272), (88, 205, 268, 273), (244, 164, 267, 276), (89, 127, 274, 273), (86, 108, 270, 269), (108, 80, 272, 270), (127, 82, 275, 274), (82, 84, 266, 275), (84, 86, 269, 266), (196, 268, 277, 238), (238, 277, 278, 166)])
_k = {(177, 218): 1.0, (3, 209): 1.0, (171, 209): 1.0, (110, 216): 1.0, (91, 110): 1.0, (209, 227): 1.0, (218, 229): 1.0, (218, 261): 1.0, (216, 262): 1.0, (205, 268): 1.0, (196, 238): 1.0, (33, 218): 1.0, (90, 110): 1.0, (90, 215): 1.0, (171, 218): 1.0, (183, 189): 1.0, (173, 209): 1.0, (172, 249): 1.0, (189, 206): 1.0, (205, 206): 1.0, (131, 172): 1.0, (177, 183): 1.0, (215, 265): 1.0, (170, 172): 1.0, (216, 217): 1.0, (91, 217): 1.0, (215, 216): 1.0, (131, 227): 1.0, (170, 229): 1.0, (166, 238): 1.0, (171, 249): 1.0, (229, 249): 1.0, (227, 249): 1.0, (217, 261): 1.0, (171, 262): 1.0, (209, 265): 1.0, (196, 268): 1.0, (268, 277): 1.0, (277, 278): 1.0, (238, 277): 1.0, (166, 278): 1.0}
me_plane_002.attributes.new('crease_edge', 'FLOAT', 'EDGE').data.foreach_set('value', [_k.get((min(e.vertices), max(e.vertices)), 0.0) for e in me_plane_002.edges])
me_plane_002.materials.append(mat_handrail)
me_plane_002.use_remesh_preserve_volume = False
me_plane_002.use_remesh_preserve_attributes = False
me_plane_002.use_mirror_vertex_groups = False
me_plane_002.update()
me_plane_005 = bpy.data.meshes.new('Plane.005')
me_plane_005.from_pydata([(-0.3284, -1.943, -2.403), (-0.299, -3.203, -2.141), (-0.3318, -1.022, -0.3376), (-0.3446, -2.192, 0.08319), (-0.3175, -1.793, -1.912), (-0.307, -3.033, -1.549), (-0.336, -1.912, -2.141), (-0.3093, -3.131, -1.864), (-0.3101, -2.944, -1.223), (-0.3165, -2.814, -0.8972), (-0.3301, -2.635, -0.5654), (-0.3002, -1.707, -1.029), (-0.3148, -1.748, -1.385), (-0.2797, -1.809, -1.633), (-0.3273, -2.529, -0.4158), (-0.3162, -2.342, -0.1912), (-0.3341, -1.16, -0.9012), (-0.3486, -1.576, -0.9204), (-0.3243, -2.731, -0.7306), (-0.3054, -1.753, -1.203), (-0.2943, -1.802, -1.771), (-0.3084, -2.992, -1.388), (-0.3077, -3.078, -1.704), (-0.3338, -1.836, -2.028), (-0.3335, -1.938, -2.277), (-0.3122, -3.192, -2.025), (-0.3122, -2.885, -1.06), (-0.2929, -1.772, -1.518), (-0.3213, -2.43, -0.2913), (-0.3483, -1.373, -0.8834), (-0.3732, -2.264, -2.457), (-0.4193, -2.653, -2.393), (-0.3758, -2.929, -2.309), (-0.3921, -1.732, 0.04099), (-0.4401, -1.571, -0.1073), (-0.383, -1.294, -0.2186), (-0.462, -2.765, -1.629), (-0.466, -2.465, -1.715), (-0.4139, -2.151, -1.806), (-0.4588, -2.863, -1.942), (-0.4642, -2.545, -2.01), (-0.406, -2.203, -2.085), (-0.4638, -2.686, -1.313), (-0.4666, -2.4, -1.42), (-0.4161, -2.113, -1.525), (-0.4689, -2.582, -0.9916), (-0.4683, -2.319, -1.117), (-0.424, -2.053, -1.237), (-0.4773, -2.427, -0.673), (-0.4699, -2.188, -0.7858), (-0.4317, -1.951, -0.9042), (-0.4769, -2.322, -0.5402), (-0.4709, -2.072, -0.6586), (-0.4358, -1.827, -0.7871), (-0.4693, -2.101, -0.3409), (-0.4674, -1.788, -0.4976), (-0.4184, -1.493, -0.6696), (-0.4734, -2.514, -0.8281), (-0.4694, -2.267, -0.9473), (-0.4293, -2.023, -1.065), (-0.463, -2.726, -1.471), (-0.4663, -2.434, -1.568), (-0.4166, -2.136, -1.665), (-0.4607, -2.81, -1.784), (-0.4653, -2.5, -1.858), (-0.4114, -2.177, -1.94), (-0.4451, -2.919, -2.108), (-0.4579, -2.603, -2.196), (-0.3969, -2.233, -2.265), (-0.4657, -2.639, -1.154), (-0.4672, -2.361, -1.273), (-0.4216, -2.084, -1.387), (-0.474, -2.21, -0.4321), (-0.4703, -1.929, -0.5674), (-0.4323, -1.661, -0.7149), (-0.3146, -2.286, -0.1292), (-0.3309, -1.053, -0.8459), (-0.4102, -1.404, -0.6157), (-0.4653, -1.704, -0.4367), (-0.4642, -2.03, -0.278), (-0.3157, -2.233, -0.05613), (-0.3274, -2.209, -0.006712), (-0.4117, -1.356, -0.4924), (-0.4097, -1.323, -0.3486), (-0.4635, -1.648, -0.3353), (-0.4515, -1.601, -0.2204), (-0.4537, -1.942, -0.1857), (-0.433, -1.863, -0.1039), (-0.3344, -1.019, -0.5023), (-0.3322, -1.023, -0.6855), (-0.3349, -2.215, 0.48), (-0.3349, -1.724, 0.5579), (-0.3366, -3.118, -2.232), (-0.3704, -1.957, 0.05409), (-0.4007, -2.936, -1.579), (-0.3928, -3.026, -1.896), (-0.4058, -2.856, -1.255), (-0.4117, -2.732, -0.9327), (-0.4275, -2.558, -0.5982), (-0.4244, -2.452, -0.4503), (-0.4117, -2.256, -0.2414), (-0.4201, -2.652, -0.7651), (-0.4039, -2.899, -1.418), (-0.3972, -2.976, -1.735), (-0.3791, -3.082, -2.058), (-0.4078, -2.802, -1.095), (-0.4183, -2.353, -0.3373), (-0.4058, -2.192, -0.1839), (-0.3958, -2.116, -0.1025), (-0.3824, -2.06, -0.0335), (-0.3349, -1.955, 0.5189), (-0.3512, -1.126, -0.2712), (-0.3563, -1.932, -1.87), (-0.3659, -2.034, -2.118), (-0.3349, -1.942, -1.586), (-0.3651, -1.868, -1.326), (-0.3712, -1.814, -0.9745), (-0.3887, -1.685, -0.8625), (-0.3676, -1.307, -0.797), (-0.3702, -1.872, -1.141), (-0.3358, -1.949, -1.724), (-0.3653, -1.984, -1.99), (-0.3586, -2.06, -2.275), (-0.3485, -1.91, -1.459), (-0.3885, -1.5, -0.8091), (-0.3413, -2.074, -2.433), (-0.3591, -1.209, -0.7428), (-0.3628, -1.17, -0.5994), (-0.367, -1.15, -0.4313), (0.0, -1.923, -2.439), (0.0, -3.33, -2.181), (0.0, -2.25, 0.05409), (0.0, -1.687, -1.95), (0.0, -3.115, -1.529), (0.0, -1.876, -2.162), (0.0, -3.21, -1.835), (0.0, -3.018, -1.197), (0.0, -2.887, -0.8696), (0.0, -2.687, -0.5305), (0.0, -1.702, -1.028), (0.0, -1.652, -1.432), (0.0, -1.778, -1.646), (0.0, -2.582, -0.3733), (0.0, -2.412, -0.1388), (0.0, -1.121, -0.9294), (0.0, -1.57, -0.9195), (0.0, -2.795, -0.7008), (0.0, -1.711, -1.223), (0.0, -1.752, -1.793), (0.0, -3.069, -1.365), (0.0, -3.159, -1.681), (0.0, -1.783, -2.05), (0.0, -1.903, -2.307), (0.0, -3.308, -2.026), (0.0, -2.959, -1.033), (0.0, -1.721, -1.542), (0.0, -2.491, -0.2429), (0.0, -1.359, -0.8831), (0.0, -2.279, -2.51), (0.0, -2.665, -2.444), (0.0, -2.988, -2.349), (-0.2, -2.674, -0.5444), (0.0, -2.364, -0.07304), (0.0, -1.021, -0.8766), (0.0, -2.315, -0.02784), (0.0, -2.284, -0.003578), (0.0, -1.002, -0.6977), (0.0, -3.224, -2.273), (0.0, -2.059, -2.49), (-0.1978, -2.57, -0.3913), (0.0, -1.732, 0.05409), (-0.2878, -1.957, 0.05409), (0.0, -1.957, 0.05409), (-0.2278, -2.256, -0.01178), (-0.2146, -2.299, -0.03436), (-0.1905, -2.397, -0.1595), (-0.193, -2.476, -0.2627), (-0.2641, -1.57, -0.118), (-0.2572, -1.894, -2.146), (-0.2562, -1.811, -2.036), (-0.2563, -1.918, -2.283), (-0.2853, -1.121, -0.9294), (-0.2853, -1.021, -0.8766), (-0.2641, -1.293, -0.206), (-0.1956, -3.19, -1.843), (-0.212, -3.257, -2.012), (-0.2253, -3.259, -2.152), (-0.2908, -1.57, -0.9195), (-0.2933, -1.359, -0.8831), (-0.2641, -1.122, -0.2481), (-0.1942, -2.355, -0.09603), (-0.2636, -2.072, -2.462), (-0.2567, -1.931, -2.417), (-0.1817, -2.993, -1.205), (-0.182, -3.045, -1.372), (-0.183, -2.933, -1.041), (-0.2559, -1.002, -0.6977), (-0.1881, -2.862, -0.8774), (-0.2175, -1.745, -1.53), (-0.2302, -1.689, -1.414), (-0.1957, -2.776, -0.7105), (-0.228, -3.166, -2.244), (-0.2564, -2.969, -2.322), (-0.2376, -1.736, -1.212), (-0.2387, -1.702, -1.028), (-0.2641, -0.9961, -0.5106), (-0.2641, -1.015, -0.3308), (-0.2217, -1.777, -1.78), (-0.2059, -1.788, -1.641), (-0.2878, -2.235, 0.05409), (-0.1842, -3.091, -1.533), (-0.2869, -2.269, -2.487), (-0.3139, -2.662, -2.429), (-0.2354, -1.726, -1.934), (-0.1889, -3.138, -1.686), (-0.2853, -2.235, 0.48), (-0.2853, -1.955, 0.5189), (-0.2853, -1.724, 0.5579), (-0.2641, -1.738, 0.04791), (-0.1467, -1.359, -0.8831), (-0.09652, -2.484, -0.2528), (-0.1318, -2.063, -2.482), (-0.131, -1.57, -0.9195), (-0.0915, -2.946, -1.037), (-0.1427, -1.121, -0.9294), (-0.09527, -2.404, -0.1491), (-0.09892, -2.576, -0.3823), (-0.1439, -2.242, 0.05409), (-0.0978, -3.199, -1.839), (-0.1439, -1.732, 0.05409), (-0.1014, -2.359, -0.08467), (-0.1286, -1.887, -2.152), (-0.1164, -1.76, -1.789), (-0.1286, -1.661, -1.428), (-0.09405, -2.874, -0.8735), (-0.09787, -2.785, -0.7057), (-0.1435, -2.275, -2.497), (-0.1427, -1.021, -0.8766), (-0.1273, -1.002, -0.6977), (-0.1121, -3.197, -2.258), (-0.133, -1.695, -1.946), (-0.1318, -1.721, -1.219), (-0.1039, -1.784, -1.643), (-0.1271, -1.702, -1.028), (-0.1073, -2.308, -0.03122), (-0.1282, -1.907, -2.299), (-0.09443, -3.148, -1.684), (-0.1281, -1.792, -2.046), (-0.09999, -2.681, -0.5374), (-0.1439, -1.957, 0.05409), (-0.157, -2.664, -2.434), (-0.1273, -2.977, -2.332), (-0.114, -1.729, -1.538), (-0.09102, -3.057, -1.369), (-0.09211, -3.103, -1.531), (-0.1283, -1.925, -2.432), (-0.1139, -2.271, -0.007677), (-0.106, -3.288, -2.023), (-0.1149, -3.306, -2.171), (-0.09087, -3.005, -1.201), (-0.3398, -2.198, 0.2816), (-0.2866, -1.728, 0.2994), (-0.2866, -1.956, 0.2865), (-0.3635, -1.728, 0.2994), (-0.3527, -1.956, 0.2865), (-0.2866, -2.228, 0.267), (-0.455, -1.615, -0.2537), (0.0, -2.293, -0.01061), (-0.2563, -1.001, -0.566), (-0.439, -1.886, -0.1276), (-0.3863, -2.077, -0.05351), (-0.2239, -2.269, -0.01833), (-0.324, -2.216, -0.02104), (-0.3338, -1.021, -0.5554), (-0.3658, -1.156, -0.4801), (-0.4103, -1.333, -0.3903), (-0.112, -2.281, -0.01451), (-0.1277, -1.001, -0.566), (0.0, -1.001, -0.566)], [], [(109, 81, 3, 93), (103, 22, 5, 94), (104, 25, 7, 95), (102, 21, 8, 96), (105, 26, 9, 97), (101, 18, 10, 98), (98, 10, 14, 99), (106, 28, 15, 100), (97, 9, 18, 101), (94, 5, 21, 102), (95, 7, 22, 103), (92, 1, 25, 104), (96, 8, 26, 105), (99, 14, 28, 106), (117, 53, 74, 124), (53, 52, 73, 74), (52, 51, 72, 73), (114, 44, 71, 123), (44, 43, 70, 71), (43, 42, 69, 70), (125, 30, 68, 122), (30, 31, 67, 68), (31, 32, 66, 67), (113, 41, 65, 121), (41, 40, 64, 65), (40, 39, 63, 64), (112, 38, 62, 120), (38, 37, 61, 62), (37, 36, 60, 61), (115, 47, 59, 119), (47, 46, 58, 59), (46, 45, 57, 58), (124, 74, 56, 118), (74, 73, 55, 56), (73, 72, 54, 55), (116, 50, 53, 117), (50, 49, 52, 53), (49, 48, 51, 52), (119, 59, 50, 116), (59, 58, 49, 50), (58, 57, 48, 49), (123, 71, 47, 115), (71, 70, 46, 47), (70, 69, 45, 46), (120, 62, 44, 114), (62, 61, 43, 44), (61, 60, 42, 43), (122, 68, 41, 113), (68, 67, 40, 41), (67, 66, 39, 40), (121, 65, 38, 112), (65, 64, 37, 38), (64, 63, 36, 37), (128, 83, 35, 111), (83, 85, 34, 35), (85, 87, 33, 34), (55, 54, 79, 78), (56, 55, 78, 77), (118, 56, 77, 126), (100, 15, 75, 107), (78, 79, 86, 84), (266, 269, 87, 85), (77, 78, 84, 82), (275, 266, 85, 83), (126, 77, 82, 127), (274, 275, 83, 128), (107, 75, 80, 108), (270, 272, 81, 109), (264, 260, 90, 110), (263, 264, 110, 91), (269, 270, 109, 87), (79, 107, 108, 86), (54, 100, 107, 79), (51, 99, 106, 72), (42, 96, 105, 69), (32, 92, 104, 66), (39, 95, 103, 63), (36, 94, 102, 60), (45, 97, 101, 57), (72, 106, 100, 54), (48, 98, 99, 51), (57, 101, 98, 48), (69, 105, 97, 45), (60, 102, 96, 42), (66, 104, 95, 39), (63, 103, 94, 36), (87, 109, 93, 33), (273, 274, 128, 88), (76, 126, 127, 89), (16, 118, 126, 76), (88, 128, 111, 2), (23, 121, 112, 4), (24, 122, 113, 6), (20, 120, 114, 13), (27, 123, 115, 12), (19, 119, 116, 11), (11, 116, 117, 17), (29, 124, 118, 16), (12, 115, 119, 19), (4, 112, 120, 20), (6, 113, 121, 23), (0, 125, 122, 24), (13, 114, 123, 27), (17, 117, 124, 29), (248, 138, 142, 226), (276, 267, 165, 256), (220, 156, 143, 225), (247, 151, 134, 231), (231, 134, 152, 245), (237, 163, 144, 224), (257, 153, 135, 228), (258, 130, 153, 257), (219, 157, 145, 222), (225, 143, 162, 230), (255, 129, 168, 221), (253, 149, 136, 259), (259, 136, 154, 223), (238, 166, 163, 237), (223, 154, 137, 234), (233, 140, 155, 252), (234, 137, 146, 235), (235, 146, 138, 248), (251, 160, 167, 239), (243, 139, 147, 241), (222, 145, 139, 243), (226, 142, 156, 220), (245, 152, 129, 255), (241, 147, 140, 233), (224, 144, 157, 219), (239, 167, 130, 258), (242, 141, 148, 232), (252, 155, 141, 242), (256, 165, 131, 227), (254, 133, 149, 253), (221, 168, 158, 236), (236, 158, 159, 250), (232, 148, 132, 240), (228, 135, 150, 246), (250, 159, 160, 251), (230, 162, 164, 244), (246, 150, 133, 254), (240, 132, 151, 247), (227, 131, 172, 249), (261, 217, 216, 262), (249, 172, 170, 229), (260, 3, 209, 265), (91, 110, 216, 217), (263, 91, 217, 261), (110, 90, 215, 216), (4, 213, 179, 23), (22, 214, 210, 5), (75, 190, 174, 80), (31, 212, 202, 32), (7, 184, 214, 22), (20, 207, 213, 4), (30, 211, 212, 31), (111, 189, 206, 2), (125, 191, 211, 30), (5, 210, 194, 21), (81, 173, 209, 3), (27, 198, 208, 13), (13, 208, 207, 20), (92, 201, 186, 1), (16, 181, 188, 29), (19, 203, 199, 12), (273, 268, 196, 89), (192, 0, 24, 180), (14, 169, 176, 28), (17, 187, 204, 11), (2, 206, 205, 88), (11, 204, 203, 19), (32, 202, 201, 92), (18, 200, 161, 10), (9, 197, 200, 18), (12, 199, 198, 27), (26, 195, 197, 9), (89, 196, 182, 76), (8, 193, 195, 26), (21, 194, 193, 8), (0, 192, 191, 125), (15, 175, 190, 75), (35, 183, 189, 111), (29, 188, 187, 17), (1, 186, 185, 25), (25, 185, 184, 7), (34, 177, 183, 35), (76, 182, 181, 16), (6, 178, 180, 24), (23, 179, 178, 6), (33, 218, 177, 34), (28, 176, 175, 15), (272, 271, 173, 81), (10, 161, 169, 14), (262, 216, 215, 265), (171, 249, 229, 218), (209, 227, 249, 171), (213, 240, 247, 179), (214, 246, 254, 210), (190, 230, 244, 174), (212, 250, 251, 202), (184, 228, 246, 214), (207, 232, 240, 213), (211, 236, 250, 212), (191, 221, 236, 211), (210, 254, 253, 194), (173, 256, 227, 209), (198, 252, 242, 208), (208, 242, 232, 207), (201, 239, 258, 186), (181, 224, 219, 188), (203, 241, 233, 199), (180, 245, 255, 192), (169, 226, 220, 176), (187, 222, 243, 204), (204, 243, 241, 203), (202, 251, 239, 201), (200, 235, 248, 161), (197, 234, 235, 200), (199, 233, 252, 198), (195, 223, 234, 197), (196, 238, 237, 182), (193, 259, 223, 195), (194, 253, 259, 193), (192, 255, 221, 191), (175, 225, 230, 190), (188, 219, 222, 187), (186, 258, 257, 185), (185, 257, 228, 184), (182, 237, 224, 181), (178, 231, 245, 180), (179, 247, 231, 178), (176, 220, 225, 175), (271, 276, 256, 173), (161, 248, 226, 169), (171, 262, 265, 209), (33, 263, 261, 218), (90, 260, 265, 215), (218, 261, 262, 171), (33, 93, 264, 263), (93, 3, 260, 264), (174, 244, 276, 271), (80, 174, 271, 272), (88, 205, 268, 273), (244, 164, 267, 276), (89, 127, 274, 273), (86, 108, 270, 269), (108, 80, 272, 270), (127, 82, 275, 274), (82, 84, 266, 275), (84, 86, 269, 266), (196, 268, 277, 238), (238, 277, 278, 166)])
_k = {(177, 218): 1.0, (3, 209): 1.0, (171, 209): 1.0, (110, 216): 1.0, (91, 110): 1.0, (209, 227): 1.0, (218, 229): 1.0, (218, 261): 1.0, (216, 262): 1.0, (205, 268): 1.0, (196, 238): 1.0, (33, 218): 1.0, (90, 110): 1.0, (90, 215): 1.0, (171, 218): 1.0, (183, 189): 1.0, (173, 209): 1.0, (172, 249): 1.0, (189, 206): 1.0, (205, 206): 1.0, (131, 172): 1.0, (177, 183): 1.0, (215, 265): 1.0, (170, 172): 1.0, (216, 217): 1.0, (91, 217): 1.0, (215, 216): 1.0, (131, 227): 1.0, (170, 229): 1.0, (166, 238): 1.0, (171, 249): 1.0, (229, 249): 1.0, (227, 249): 1.0, (217, 261): 1.0, (171, 262): 1.0, (209, 265): 1.0, (196, 268): 1.0, (268, 277): 1.0, (277, 278): 1.0, (238, 277): 1.0, (166, 278): 1.0}
me_plane_005.attributes.new('crease_edge', 'FLOAT', 'EDGE').data.foreach_set('value', [_k.get((min(e.vertices), max(e.vertices)), 0.0) for e in me_plane_005.edges])
me_plane_005.materials.append(mat_handrail)
me_plane_005.use_remesh_preserve_volume = False
me_plane_005.use_remesh_preserve_attributes = False
me_plane_005.use_mirror_vertex_groups = False
me_plane_005.update()
me_plane_004 = bpy.data.meshes.new('Plane.004')
me_plane_004.from_pydata([(-0.2641, -0.9088, -0.3547), (-0.2641, -0.9144, -0.7958), (-0.2641, -0.4343, -0.2148), (-0.2641, -0.422, -0.8385), (-0.2641, -0.02379, 0.03062), (-0.2641, -0.06043, -0.8376), (-0.2679, 2.295, 0.05384), (-0.2641, -0.2168, -1.278), (-0.2641, 2.208, -1.304), (-0.2641, -0.5467, -1.077), (-0.2641, -0.8841, -0.8815), (-0.2641, 1.878, -1.301), (-0.2679, 1.879, 0.05384), (-0.2641, 1.378, -1.296), (-0.2641, 0.06761, -1.281), (-0.2641, 0.06761, -0.8376), (-0.2641, 0.06761, 0.03062), (-0.2641, 0.2841, -1.284), (-0.2641, 0.2841, -0.8376), (-0.2641, 0.2841, 0.03062), (-0.2641, 0.6513, 0.03062), (-0.2641, 0.7254, -1.237), (-0.2641, 0.6513, -0.8376), (-0.2641, 0.2791, -1.394), (-0.2641, 0.5425, -1.394), (-0.1806, 0.2779, -1.597), (-0.182, 0.4315, -1.566), (-0.1834, 0.3003, -1.793), (-0.1834, 0.4108, -1.752), (-0.1834, 0.3732, -1.968), (-0.1834, 0.4724, -1.916), (-0.1834, 0.5036, -2.094), (-0.1834, 0.5994, -2.016), (-0.1834, 0.6667, -2.154), (-0.1834, 0.7363, -2.048), (-0.1834, 1.176, -2.097), (-0.1834, 1.166, -1.986), (-0.1834, 0.8342, -2.161), (-0.1834, 1.0, -2.138), (-0.1834, 1.014, -2.024), (-0.1834, 0.875, -2.045), (-0.1834, 1.359, -2.026), (-0.1834, 1.328, -1.913), (-0.1834, 1.506, -1.914), (-0.1834, 1.445, -1.809), (-0.1834, 1.627, -1.639), (-0.1834, 1.523, -1.619), (-0.1834, 1.597, -1.78), (-0.1834, 1.502, -1.71), (-0.2641, 1.452, -1.372), (-0.2035, 1.492, -1.454), (-0.181, 1.517, -1.533), (-0.2641, 1.757, -1.371), (-0.2035, 1.695, -1.453), (-0.1811, 1.655, -1.536), (-0.2641, 1.251, -1.247), (-0.2504, -0.02379, 0.2684), (-0.2504, 2.295, 0.2684), (-0.2504, 1.73, 0.2684), (-0.2504, 1.378, 0.2684), (-0.2504, 1.089, 0.2684), (-0.2504, 0.06761, 0.2684), (-0.2504, 0.2841, 0.2684), (-0.2504, 0.6513, 0.2684), (-0.2504, 1.234, 0.2684), (-0.2035, 0.2772, -1.499), (-0.2035, 0.48, -1.476), (-0.2641, 0.6513, -1.08), (-0.2641, 1.879, -1.08), (-0.2641, 0.2841, -0.9169), (-0.2641, 1.237, -1.08), (-0.2641, 1.378, -1.08), (-0.2641, 0.06761, -0.9169), (-0.2641, -0.08854, -0.9169), (-0.2641, -0.4629, -0.9169), (-0.2641, -0.9025, -0.8295), (-0.2504, 1.378, 0.1495), (-0.2504, 1.234, 0.1495), (-0.2504, 1.089, 0.1495), (-0.2504, 0.6513, 0.1495), (-0.2504, 0.06761, 0.1495), (-0.2504, -0.02379, 0.1495), (-0.2504, 0.2841, 0.1495), (-0.2504, 1.879, 0.1495), (-0.2504, 2.295, 0.1495), (-0.2641, -0.913, -0.6855), (-0.2641, -0.4251, -0.6826), (-0.2641, -0.05127, -0.6206), (-0.2641, 0.06761, -0.6206), (-0.2641, 0.2841, -0.6206), (-0.2641, 0.6513, -0.6206), (0.0, -0.9088, -0.3547), (0.0, -0.9144, -0.7958), (0.0, -0.4343, -0.2148), (0.0, -0.2168, -1.278), (0.0, 2.208, -1.304), (0.0, -0.5467, -1.077), (0.0, -0.8841, -0.8815), (0.0, 1.878, -1.301), (0.0, 0.06761, -1.281), (0.0, 0.2841, -1.284), (0.0, 0.2796, -1.4), (0.0, 0.2747, -1.598), (0.0, 0.3003, -1.793), (0.0, 0.3732, -1.968), (0.0, 0.5036, -2.094), (0.0, 0.6667, -2.154), (0.0, 1.176, -2.097), (0.0, 0.8342, -2.161), (0.0, 1.0, -2.138), (0.0, 1.359, -2.026), (0.0, 1.506, -1.914), (0.0, 1.627, -1.639), (0.0, 1.597, -1.78), (0.0, 1.74, -1.379), (0.0, 1.691, -1.45), (0.0, 1.657, -1.534), (0.0, -0.02379, 0.2684), (0.0, 2.295, 0.2684), (0.0, 1.73, 0.2684), (0.0, 1.378, 0.2684), (0.0, 1.089, 0.2684), (0.0, 0.06761, 0.2684), (0.0, 0.2841, 0.2684), (0.0, 0.6513, 0.2684), (0.0, 1.234, 0.2684), (0.0, 0.2772, -1.499), (0.0, -0.9025, -0.8295), (0.0, -0.02379, 0.1495), (0.0, 2.295, 0.1495), (0.0, -0.913, -0.6855), (-0.1834, 0.2875, -1.696), (-0.1834, 0.4003, -1.658), (0.0, 0.2875, -1.696), (0.0, 1.378, -1.296), (0.0, 0.7254, -1.237), (0.0, 0.5425, -1.394), (0.0, 0.4301, -1.569), (0.0, 0.4108, -1.752), (0.0, 0.4724, -1.916), (0.0, 0.5994, -2.016), (0.0, 0.7363, -2.048), (0.0, 1.166, -1.986), (0.0, 1.014, -2.024), (0.0, 0.875, -2.045), (0.0, 1.328, -1.913), (0.0, 1.445, -1.809), (0.0, 1.523, -1.619), (0.0, 1.502, -1.71), (0.0, 1.457, -1.378), (0.0, 1.497, -1.453), (0.0, 1.519, -1.533), (0.0, 1.251, -1.247), (0.0, 0.4733, -1.474), (0.0, 0.4003, -1.658), (0.0, 0.6513, 0.03062), (0.0, 0.6513, -0.8376), (0.0, 0.6513, -0.8968), (0.0, 1.879, -0.8968), (0.0, 1.237, -0.9005), (0.0, 1.378, -0.9005), (0.0, 1.378, 0.1495), (0.0, 1.234, 0.1495), (0.0, 1.089, 0.1495), (0.0, 0.6513, 0.1495), (0.0, 1.879, 0.1495), (0.0, 0.6513, -0.6206), (-0.1761, 0.6513, -0.8376), (-0.08803, 0.6513, -0.8376), (-0.08803, 0.6513, -0.9196), (-0.1761, 0.6513, -0.9566), (-0.1761, 0.6513, 0.03062), (-0.08803, 0.6513, -0.6206), (-0.1761, 0.6513, -0.6206), (-0.08803, 1.879, 0.05384), (-0.08803, 1.879, 0.1495), (-0.1761, 1.879, 0.1495), (-0.1761, 1.089, 0.1495), (-0.08803, 1.089, 0.1495), (-0.08803, 0.6513, 0.1495), (-0.1761, 0.6513, 0.1495), (-0.1666, 1.378, -0.9572), (-0.09153, 1.378, -0.9157), (-0.08803, 1.879, -0.9196), (-0.1761, 1.879, -0.9566), (-0.1761, 1.378, 0.1495), (-0.08803, 1.378, 0.1495), (-0.08803, 1.234, 0.1495), (-0.1761, 1.234, 0.1495), (-0.1666, 1.237, -0.9572), (-0.09153, 1.237, -0.9157), (-0.2201, 0.6513, -1.008), (-0.2201, 0.6513, -0.6206), (-0.2201, 1.879, 0.1495), (-0.2201, 0.6513, 0.1495), (-0.2201, 1.879, -1.008), (-0.2201, 1.234, 0.1495), (-0.2201, 0.6513, -0.8376), (-0.2201, 1.089, 0.1495), (-0.2224, 1.378, -1.011), (-0.2201, 1.378, 0.1495), (-0.2224, 1.237, -1.011), (-0.2641, 1.415, -1.334), (-0.2641, 1.793, -1.336), (0.0, 1.785, -1.34), (0.0, 1.417, -1.337), (-0.2641, 0.2816, -1.339), (-0.2641, 0.6031, -1.316), (0.0, 0.2818, -1.342), (0.0, 0.6031, -1.316), (0.0, 2.295, 0.05384), (0.0, 1.879, 0.05384), (-0.1761, 1.879, 0.05384), (-0.2205, 1.879, 0.05384), (-0.2504, 0.6513, 0.03062), (-0.2504, -0.02379, 0.03062), (-0.2504, 0.06761, 0.03062), (-0.2504, 0.2841, 0.03062), (0.0, -0.02379, 0.03062), (-0.08803, 0.6513, 0.03062), (-0.2201, 0.6513, 0.03062), (-0.2679, 2.288, -0.27), (-0.2679, 1.879, -0.27), (0.0, 2.288, -0.27), (0.0, 1.879, -0.27), (-0.1761, 1.879, -0.27), (-0.08803, 1.879, -0.27), (-0.2205, 1.879, -0.27), (-0.3061, 2.29, -0.189), (-0.3172, 2.291, -0.1081), (-0.3061, 2.293, -0.02711), (0.0, 2.29, -0.189), (0.0, 2.291, -0.1081), (0.0, 2.293, -0.02711), (-0.1767, 1.879, -0.189), (-0.1786, 1.879, -0.1081), (-0.1767, 1.879, -0.02711), (-0.08803, 1.879, -0.189), (-0.08803, 1.879, -0.1081), (-0.08803, 1.879, -0.02711), (-0.2409, 1.879, -0.189), (-0.2577, 1.879, -0.1081), (-0.2409, 1.879, -0.02711), (-0.3061, 1.879, -0.02711), (-0.3172, 1.879, -0.1081), (-0.3061, 1.879, -0.189), (0.0, 1.879, -0.02711), (0.0, 1.879, -0.1081), (0.0, 1.879, -0.189), (-0.2641, 1.879, 0.1495), (-0.2641, 2.295, 0.1495), (-0.2641, -0.1393, -1.06), (-0.2641, -0.4961, -0.9805), (-0.2641, -0.8952, -0.8501), (-0.2641, 1.879, -1.167), (-0.2641, 1.378, -1.165), (-0.2641, 0.06761, -1.061), (-0.2641, 0.2841, -1.062), (-0.2641, 0.6806, -1.142), (-0.2641, 1.243, -1.146), (-0.2641, 2.208, -1.169), (0.0, -0.8952, -0.8501), (0.0, 2.208, -1.169)], [], [(85, 86, 3, 1), (86, 87, 5, 3), (87, 88, 15, 5), (5, 73, 74, 3), (252, 253, 75, 74), (21, 55, 152, 135), (254, 255, 71, 68), (257, 256, 72, 69), (88, 89, 18, 15), (18, 22, 67, 69), (256, 251, 73, 72), (207, 24, 23, 206), (66, 26, 25, 65), (132, 28, 27, 131), (28, 30, 29, 27), (30, 32, 31, 29), (32, 34, 33, 31), (39, 36, 35, 38), (34, 40, 37, 33), (40, 39, 38, 37), (36, 42, 41, 35), (42, 44, 43, 41), (48, 46, 45, 47), (44, 48, 47, 43), (51, 54, 45, 46), (202, 203, 52, 49), (49, 52, 53, 50), (50, 53, 54, 51), (255, 259, 70, 71), (77, 64, 59, 76), (79, 63, 60, 78), (81, 56, 61, 80), (78, 60, 64, 77), (80, 61, 62, 82), (76, 59, 58, 83), (83, 58, 57, 84), (82, 62, 63, 79), (24, 66, 65, 23), (217, 82, 79, 214), (260, 8, 11, 254), (258, 21, 17, 257), (75, 1, 3, 74), (72, 15, 18, 69), (251, 7, 9, 252), (73, 5, 15, 72), (216, 80, 82, 217), (215, 81, 80, 216), (90, 89, 19, 20), (18, 89, 90, 22), (16, 19, 89, 88), (4, 16, 88, 87), (2, 4, 87, 86), (0, 2, 86, 85), (27, 103, 133, 131), (33, 106, 105, 31), (62, 123, 124, 63), (75, 127, 92, 1), (203, 204, 114, 52), (7, 94, 96, 9), (25, 102, 126, 65), (43, 111, 110, 41), (63, 124, 121, 60), (52, 114, 115, 53), (9, 96, 97, 10), (260, 262, 95, 8), (64, 125, 120, 59), (35, 107, 109, 38), (53, 115, 116, 54), (253, 261, 127, 75), (0, 91, 93, 2), (17, 100, 99, 14), (131, 133, 102, 25), (45, 112, 113, 47), (1, 92, 130, 85), (37, 108, 106, 33), (38, 109, 108, 37), (47, 113, 111, 43), (29, 104, 103, 27), (85, 130, 91, 0), (2, 93, 218, 215, 4), (215, 218, 128, 81), (81, 128, 117, 56), (56, 117, 122, 61), (58, 119, 118, 57), (31, 105, 104, 29), (54, 116, 112, 45), (8, 95, 98, 11), (57, 118, 129, 84), (59, 120, 119, 58), (65, 126, 101, 23), (206, 208, 100, 17), (41, 110, 107, 35), (60, 121, 125, 64), (14, 99, 94, 7), (26, 132, 131, 25), (30, 28, 138, 139), (202, 49, 149, 205), (49, 50, 150, 149), (66, 24, 136, 153), (40, 34, 141, 144), (48, 44, 146, 148), (70, 67, 191, 201), (50, 51, 151, 150), (55, 13, 134, 152), (32, 30, 139, 140), (42, 36, 142, 145), (46, 48, 148, 147), (28, 132, 154, 138), (132, 26, 137, 154), (36, 39, 143, 142), (39, 40, 144, 143), (51, 46, 147, 151), (207, 21, 135, 209), (34, 32, 140, 141), (26, 66, 153, 137), (44, 42, 145, 146), (61, 122, 123, 62), (169, 168, 156, 157), (172, 219, 155, 166), (179, 178, 163, 164), (183, 182, 160, 158), (187, 186, 161, 162), (182, 190, 159, 160), (186, 175, 165, 161), (189, 170, 169, 190), (219, 179, 164, 155), (178, 187, 162, 163), (168, 172, 166, 156), (197, 192, 173, 167), (167, 173, 172, 168), (198, 196, 188, 177), (177, 188, 187, 178), (191, 170, 189, 201), (220, 194, 180, 171), (171, 180, 179, 219), (200, 193, 176, 185), (185, 176, 175, 186), (199, 201, 189, 181), (181, 189, 190, 182), (196, 200, 185, 188), (188, 185, 186, 187), (195, 199, 181, 184), (184, 181, 182, 183), (194, 198, 177, 180), (180, 177, 178, 179), (192, 220, 171, 173), (173, 171, 219, 172), (191, 197, 167, 170), (170, 167, 168, 169), (67, 22, 197, 191), (79, 78, 198, 194), (68, 71, 199, 195), (77, 76, 200, 196), (71, 70, 201, 199), (76, 83, 193, 200), (190, 169, 157, 159), (214, 79, 194, 220), (78, 77, 196, 198), (22, 90, 192, 197), (258, 67, 70, 259), (13, 202, 205, 134), (11, 98, 204, 203), (13, 11, 203, 202), (24, 207, 209, 136), (23, 101, 208, 206), (21, 207, 206, 17), (83, 12, 213, 193), (176, 212, 174, 175), (193, 213, 212, 176), (175, 174, 211, 165), (84, 129, 210, 6), (4, 215, 216, 16), (16, 216, 217, 19), (19, 217, 214, 20), (245, 222, 227, 240), (234, 225, 226, 237), (240, 227, 225, 234), (237, 226, 224, 248), (228, 231, 223, 221), (245, 228, 221, 222), (12, 6, 230, 243), (243, 230, 229, 244), (244, 229, 228, 245), (6, 210, 233, 230), (230, 233, 232, 229), (229, 232, 231, 228), (174, 239, 246, 211), (239, 238, 247, 246), (238, 237, 248, 247), (213, 242, 236, 212), (242, 241, 235, 236), (241, 240, 234, 235), (212, 236, 239, 174), (236, 235, 238, 239), (235, 234, 237, 238), (12, 243, 242, 213), (243, 244, 241, 242), (244, 245, 240, 241), (12, 249, 250, 6), (12, 83, 249), (83, 84, 250, 249), (84, 6, 250), (20, 214, 192, 90), (192, 214, 220), (21, 258, 259, 55), (10, 97, 261, 253), (73, 251, 252, 74), (67, 258, 257, 69), (13, 55, 259, 255), (14, 7, 251, 256), (17, 14, 256, 257), (11, 13, 255, 254), (9, 10, 253, 252)])
_k = set([(12, 83), (12, 243), (12, 249), (20, 90), (20, 214), (22, 67), (22, 90), (67, 70), (68, 71), (70, 71), (76, 77), (76, 83), (77, 78), (78, 79), (79, 214), (155, 164), (155, 166), (156, 157), (156, 166), (157, 159), (158, 160), (159, 160), (161, 162), (161, 165), (162, 163), (163, 164), (165, 211), (211, 246), (222, 245), (224, 248), (243, 244), (244, 245), (246, 247), (247, 248)])
me_plane_004.attributes.new('sharp_edge', 'BOOLEAN', 'EDGE').data.foreach_set('value', [ (min(e.vertices), max(e.vertices)) in _k for e in me_plane_004.edges])
_k = {(0, 2): 1.0, (1, 85): 1.0, (1, 3): 1.0, (3, 5): 1.0, (2, 4): 1.0, (4, 16): 1.0, (8, 11): 1.0, (7, 251): 1.0, (9, 252): 1.0, (7, 9): 1.0, (9, 10): 1.0, (10, 253): 1.0, (11, 13): 1.0, (6, 12): 1.0, (11, 254): 1.0, (13, 55): 1.0, (13, 255): 1.0, (7, 14): 1.0, (5, 15): 1.0, (16, 19): 1.0, (15, 88): 1.0, (14, 256): 1.0, (14, 17): 1.0, (15, 18): 1.0, (19, 20): 1.0, (17, 257): 1.0, (17, 21): 1.0, (18, 22): 1.0, (21, 258): 1.0, (23, 24): 1.0, (23, 206): 1.0, (21, 207): 1.0, (49, 202): 1.0, (52, 203): 1.0, (49, 52): 1.0, (21, 55): 1.0, (55, 259): 1.0, (56, 61): 1.0, (57, 58): 1.0, (58, 59): 1.0, (60, 64): 1.0, (61, 62): 1.0, (62, 63): 1.0, (60, 63): 1.0, (59, 64): 1.0, (20, 214): 1.0, (61, 80): 1.0, (4, 215): 1.0, (62, 82): 1.0, (58, 83): 1.0, (57, 84): 1.0, (22, 67): 1.0, (18, 69): 1.0, (70, 71): 1.0, (67, 70): 1.0, (67, 69): 1.0, (68, 71): 1.0, (15, 72): 1.0, (5, 73): 1.0, (3, 74): 1.0, (1, 75): 1.0, (74, 75): 1.0, (69, 72): 1.0, (73, 74): 1.0, (72, 73): 1.0, (63, 79): 1.0, (80, 216): 1.0, (56, 81): 1.0, (82, 217): 1.0, (79, 82): 1.0, (83, 84): 1.0, (76, 83): 1.0, (80, 82): 1.0, (77, 78): 1.0, (80, 81): 1.0, (78, 79): 1.0, (76, 77): 1.0, (0, 85): 1.0, (3, 86): 1.0, (2, 86): 1.0, (5, 87): 1.0, (4, 87): 1.0, (6, 230): 1.0, (16, 88): 1.0, (18, 89): 1.0, (19, 89): 1.0, (22, 90): 1.0, (20, 90): 1.0, (89, 90): 1.0, (88, 89): 1.0, (87, 88): 1.0, (86, 87): 1.0, (85, 86): 1.0, (91, 93): 1.0, (92, 130): 1.0, (95, 98): 1.0, (94, 96): 1.0, (96, 97): 1.0, (97, 261): 1.0, (94, 99): 1.0, (99, 100): 1.0, (101, 208): 1.0, (114, 204): 1.0, (118, 129): 1.0, (92, 127): 1.0, (117, 128): 1.0, (129, 210): 1.0, (91, 130): 1.0, (1, 92): 1.0, (75, 127): 1.0, (52, 114): 1.0, (11, 98): 1.0, (9, 96): 1.0, (7, 94): 1.0, (10, 97): 1.0, (8, 95): 1.0, (2, 93): 1.0, (0, 91): 1.0, (14, 99): 1.0, (17, 100): 1.0, (85, 130): 1.0, (81, 128): 1.0, (56, 117): 1.0, (57, 118): 1.0, (23, 101): 1.0, (134, 152): 1.0, (135, 209): 1.0, (149, 205): 1.0, (135, 152): 1.0, (49, 149): 1.0, (13, 134): 1.0, (24, 136): 1.0, (55, 152): 1.0, (21, 135): 1.0, (67, 191): 1.0, (83, 193): 1.0, (79, 194): 1.0, (68, 195): 1.0, (157, 169): 1.0, (169, 170): 1.0, (165, 175): 1.0, (175, 176): 1.0, (164, 179): 1.0, (179, 180): 1.0, (158, 183): 1.0, (183, 184): 1.0, (170, 191): 1.0, (176, 193): 1.0, (180, 194): 1.0, (184, 195): 1.0, (13, 202): 1.0, (11, 203): 1.0, (98, 204): 1.0, (134, 205): 1.0, (202, 205): 1.0, (203, 204): 1.0, (17, 206): 1.0, (24, 207): 1.0, (100, 208): 1.0, (136, 209): 1.0, (207, 209): 1.0, (206, 207): 1.0, (79, 214): 1.0, (81, 215): 1.0, (16, 216): 1.0, (19, 217): 1.0, (128, 218): 1.0, (215, 218): 1.0, (215, 216): 1.0, (216, 217): 1.0, (214, 217): 1.0, (222, 245): 1.0, (221, 222): 1.0, (221, 228): 1.0, (228, 229): 1.0, (229, 230): 1.0, (223, 231): 1.0, (231, 232): 1.0, (232, 233): 1.0, (12, 243): 1.0, (243, 244): 1.0, (244, 245): 1.0, (6, 210): 1.0, (249, 250): 1.0, (210, 233): 1.0, (83, 249): 1.0, (84, 250): 1.0, (6, 250): 1.0, (93, 218): 1.0, (12, 249): 1.0, (6, 84): 1.0, (12, 83): 1.0, (73, 251): 1.0, (74, 252): 1.0, (75, 253): 1.0, (68, 254): 1.0, (71, 255): 1.0, (72, 256): 1.0, (69, 257): 1.0, (67, 258): 1.0, (70, 259): 1.0, (8, 260): 1.0, (127, 261): 1.0}
me_plane_004.attributes.new('crease_edge', 'FLOAT', 'EDGE').data.foreach_set('value', [_k.get((min(e.vertices), max(e.vertices)), 0.0) for e in me_plane_004.edges])
me_plane_004.use_remesh_preserve_volume = False
me_plane_004.use_remesh_preserve_attributes = False
me_plane_004.use_mirror_vertex_groups = False
me_plane_004.update()
me_plane_003 = bpy.data.meshes.new('Plane.003')
me_plane_003.from_pydata([(-0.2641, 2.208, -0.8592), (-0.2641, 1.879, -0.8592), (-0.2641, 2.208, -1.08), (-0.2641, 1.879, -1.08), (-0.2647, 2.282, -0.5662), (-0.2647, 1.879, -0.5662), (0.0, 2.208, -0.8592), (0.0, 2.208, -1.08), (0.0, 2.282, -0.5662), (0.0, 1.879, -0.8429), (0.0, 1.879, -0.8968), (0.0, 1.879, -0.5662), (-0.08803, 1.879, -0.9196), (-0.1761, 1.879, -0.9566), (-0.08803, 1.879, -0.845), (-0.1761, 1.879, -0.8483), (-0.1761, 1.879, -0.5662), (-0.08803, 1.879, -0.5662), (-0.2201, 1.879, -1.008), (-0.2201, 1.879, -0.8529), (-0.2201, 1.879, -0.5662), (-0.2679, 2.288, -0.27), (-0.2679, 1.879, -0.27), (0.0, 2.288, -0.27), (0.0, 1.879, -0.27), (-0.1761, 1.879, -0.27), (-0.08803, 1.879, -0.27), (-0.2205, 1.879, -0.27), (-0.3044, 1.879, -0.344), (-0.3122, 1.879, -0.4181), (-0.3028, 1.879, -0.4921), (0.0, 1.879, -0.344), (0.0, 1.879, -0.4181), (0.0, 1.879, -0.4921), (-0.3028, 2.283, -0.4921), (-0.3122, 2.285, -0.4181), (-0.3044, 2.286, -0.344), (0.0, 2.283, -0.4921), (0.0, 2.285, -0.4181), (0.0, 2.286, -0.344), (-0.1761, 1.879, -0.4921), (-0.1761, 1.879, -0.4181), (-0.1761, 1.879, -0.344), (-0.08803, 1.879, -0.4921), (-0.08803, 1.879, -0.4181), (-0.08803, 1.879, -0.344), (-0.2245, 1.879, -0.4921), (-0.225, 1.879, -0.4181), (-0.2238, 1.879, -0.344), (-0.2299, 1.879, -0.6348), (-0.2082, 1.879, -0.7019), (-0.2302, 1.879, -0.7751), (-0.2309, 2.226, -0.7751), (-0.2082, 2.245, -0.7019), (-0.2307, 2.263, -0.6348), (0.0, 2.226, -0.7698), (0.0, 2.245, -0.7019), (0.0, 2.263, -0.6341), (0.0, 1.879, -0.6341), (0.0, 1.879, -0.7019), (0.0, 1.879, -0.7698), (-0.1738, 1.879, -0.7698), (-0.1616, 1.879, -0.7019), (-0.1738, 1.879, -0.6341), (-0.08803, 1.879, -0.7698), (-0.08803, 1.879, -0.7019), (-0.08803, 1.879, -0.6341), (-0.2057, 1.879, -0.7698), (-0.1863, 1.879, -0.7019), (-0.206, 1.879, -0.6341), (-0.2635, 2.281, -0.5694), (0.0, 2.281, -0.5694), (-0.1761, 1.879, -0.5694), (-0.08803, 1.879, -0.5694), (-0.22, 1.879, -0.5694), (-0.2635, 1.879, -0.5694), (0.0, 1.879, -0.5694), (-0.2322, 2.208, -0.9178), (-0.2322, 1.879, -0.9178), (0.0, 2.208, -0.9178), (0.0, 1.879, -0.8572), (-0.1761, 1.879, -0.8771), (-0.08803, 1.879, -0.8648), (-0.2225, 1.879, -0.8942), (-0.262, 1.879, -0.8541), (0.0, 1.879, -0.8385), (-0.2621, 2.209, -0.8541), (0.0, 2.209, -0.8538), (-0.1759, 1.879, -0.8435), (-0.08803, 1.879, -0.8404), (-0.2192, 1.879, -0.8478), (-0.2641, 1.879, -1.167), (-0.2641, 2.208, -1.169), (0.0, 2.208, -1.169), (-0.2428, 1.879, -0.9717), (-0.2627, 1.879, -1.026), (0.0, 1.879, -0.8704), (0.0, 1.879, -0.8836), (-0.2627, 2.208, -1.026), (-0.2428, 2.208, -0.9717), (0.0, 2.208, -1.026), (0.0, 2.208, -0.9717), (-0.1761, 1.879, -0.9301), (-0.1761, 1.879, -0.9036), (-0.08803, 1.879, -0.9014), (-0.08803, 1.879, -0.8831), (-0.2209, 1.879, -0.9702), (-0.2217, 1.879, -0.9322)], [], [(98, 2, 3, 95), (84, 86, 0, 1), (30, 34, 4, 5), (34, 37, 8, 4), (86, 87, 6, 0), (98, 100, 7, 2), (104, 12, 10, 97), (43, 17, 11, 33), (89, 14, 9, 85), (90, 19, 15, 88), (88, 15, 14, 89), (46, 20, 16, 40), (40, 16, 17, 43), (106, 18, 13, 102), (102, 13, 12, 104), (95, 3, 18, 106), (30, 5, 20, 46), (84, 1, 19, 90), (22, 28, 48, 27), (28, 29, 47, 48), (29, 30, 46, 47), (25, 42, 45, 26), (42, 41, 44, 45), (41, 40, 43, 44), (27, 48, 42, 25), (48, 47, 41, 42), (47, 46, 40, 41), (26, 45, 31, 24), (45, 44, 32, 31), (44, 43, 33, 32), (21, 23, 39, 36), (36, 39, 38, 35), (35, 38, 37, 34), (22, 21, 36, 28), (28, 36, 35, 29), (29, 35, 34, 30), (75, 49, 69, 74), (49, 50, 68, 69), (50, 51, 67, 68), (72, 63, 66, 73), (63, 62, 65, 66), (62, 61, 64, 65), (74, 69, 63, 72), (69, 68, 62, 63), (68, 67, 61, 62), (73, 66, 58, 76), (66, 65, 59, 58), (65, 64, 60, 59), (70, 71, 57, 54), (54, 57, 56, 53), (53, 56, 55, 52), (75, 70, 54, 49), (49, 54, 53, 50), (50, 53, 52, 51), (5, 4, 70, 75), (4, 8, 71, 70), (17, 73, 76, 11), (20, 74, 72, 16), (16, 72, 73, 17), (5, 75, 74, 20), (1, 78, 83, 19), (15, 81, 82, 14), (19, 83, 81, 15), (14, 82, 80, 9), (0, 6, 79, 77), (0, 77, 78, 1), (51, 84, 90, 67), (61, 88, 89, 64), (67, 90, 88, 61), (64, 89, 85, 60), (52, 55, 87, 86), (51, 52, 86, 84), (2, 7, 93, 92), (2, 92, 91, 3), (78, 94, 107, 83), (94, 95, 106, 107), (81, 103, 105, 82), (103, 102, 104, 105), (83, 107, 103, 81), (107, 106, 102, 103), (82, 105, 96, 80), (105, 104, 97, 96), (77, 79, 101, 99), (99, 101, 100, 98), (77, 99, 94, 78), (99, 98, 95, 94)])
_k = set([(1, 78), (1, 84), (3, 95), (5, 30), (5, 75), (9, 80), (9, 85), (10, 97), (11, 33), (11, 76), (22, 28), (24, 31), (28, 29), (29, 30), (31, 32), (32, 33), (49, 50), (49, 75), (50, 51), (51, 84), (58, 59), (58, 76), (59, 60), (60, 85), (78, 94), (80, 96), (94, 95), (96, 97)])
me_plane_003.attributes.new('sharp_edge', 'BOOLEAN', 'EDGE').data.foreach_set('value', [ (min(e.vertices), max(e.vertices)) in _k for e in me_plane_003.edges])
_k = {(0, 1): 1.0, (0, 77): 1.0, (1, 84): 1.0, (2, 92): 1.0, (3, 95): 1.0, (2, 3): 1.0, (4, 70): 1.0, (5, 30): 1.0, (6, 79): 1.0, (8, 71): 1.0, (4, 8): 1.0, (2, 7): 1.0, (0, 6): 1.0, (3, 18): 1.0, (1, 19): 1.0, (10, 12): 1.0, (12, 13): 1.0, (9, 14): 1.0, (14, 15): 1.0, (13, 18): 1.0, (15, 19): 1.0, (21, 36): 1.0, (23, 39): 1.0, (21, 22): 1.0, (22, 28): 1.0, (28, 29): 1.0, (29, 30): 1.0, (4, 34): 1.0, (34, 35): 1.0, (35, 36): 1.0, (8, 37): 1.0, (37, 38): 1.0, (38, 39): 1.0, (49, 75): 1.0, (49, 50): 1.0, (50, 51): 1.0, (52, 86): 1.0, (52, 53): 1.0, (53, 54): 1.0, (55, 87): 1.0, (55, 56): 1.0, (56, 57): 1.0, (54, 70): 1.0, (57, 71): 1.0, (5, 75): 1.0, (70, 75): 1.0, (70, 71): 1.0, (73, 76): 1.0, (72, 74): 1.0, (72, 73): 1.0, (74, 75): 1.0, (77, 99): 1.0, (1, 78): 1.0, (79, 101): 1.0, (78, 83): 1.0, (77, 79): 1.0, (77, 78): 1.0, (51, 84): 1.0, (0, 86): 1.0, (6, 87): 1.0, (84, 90): 1.0, (88, 89): 1.0, (88, 90): 1.0, (85, 89): 1.0, (86, 87): 1.0, (84, 86): 1.0, (3, 91): 1.0, (78, 94): 1.0, (94, 95): 1.0, (2, 98): 1.0, (98, 99): 1.0, (7, 100): 1.0, (100, 101): 1.0}
me_plane_003.attributes.new('crease_edge', 'FLOAT', 'EDGE').data.foreach_set('value', [_k.get((min(e.vertices), max(e.vertices)), 0.0) for e in me_plane_003.edges])
me_plane_003.use_remesh_preserve_volume = False
me_plane_003.use_remesh_preserve_attributes = False
me_plane_003.use_mirror_vertex_groups = False
me_plane_003.update()

# ---- objects
ob_lamp_002 = bpy.data.objects.new('Lamp.002', light_lamp_002)
ob_plane_000 = bpy.data.objects.new('Plane.000', me_plane_001)
ob_plane_001 = bpy.data.objects.new('Plane.001', me_plane)
ob_grip = bpy.data.objects.new('Grip', me_plane_002)
ob_lamp = bpy.data.objects.new('Lamp', light_lamp)
ob_camera = bpy.data.objects.new('Camera', cam_camera)
ob_camera_001 = bpy.data.objects.new('Camera.001', cam_camera_001)
ob_lamp_001 = bpy.data.objects.new('Lamp.001', light_lamp_001)
ob_grip_001 = bpy.data.objects.new('Grip.001', me_plane_005)
ob_plane_003 = bpy.data.objects.new('Plane.003', me_plane_004)
ob_plane_002 = bpy.data.objects.new('Plane.002', me_plane_003)

# ---- transforms, parenting, visibility, modifiers, constraints
ob_lamp_002.location = (-3.924, 1.005, 1.5)
ob_lamp_002.rotation_euler = (0.6503, 0.05522, 1.866)
ob_lamp_002.lock_rotations_4d = False
ob_lamp_002.empty_display_type = 'ARROWS'
ob_lamp_002.color = (0.0, 0.0, 0.0, 0.0)
ob_lamp_002.lineart.crease_threshold = 0.0
ob_plane_000.location = (0.0, -1.318, 0.8552)
ob_plane_000.hide_viewport = True
ob_plane_000.lineart.crease_threshold = 0.0
_m = ob_plane_000.modifiers.new('Subsurf', 'SUBSURF')
_m.uv_smooth = 'PRESERVE_CORNERS'
_m.quality = 2
_m.levels = 3
_m.show_only_control_edges = False
ob_plane_001.location = (0.0, -1.318, 0.8552)
ob_plane_001.lineart.crease_threshold = 0.0
_m = ob_plane_001.modifiers.new('Subsurf', 'SUBSURF')
_m.uv_smooth = 'PRESERVE_CORNERS'
_m.quality = 2
_m.levels = 3
_m.show_only_control_edges = False
ob_grip.location = (0.0, 0.0, 0.0)
ob_grip.lineart.crease_threshold = 0.0
_vg = ob_grip.vertex_groups.new(name='mask')
_m = ob_grip.modifiers.new('Mirror', 'MIRROR')
_m.use_clip = True
_m = ob_grip.modifiers.new('Bevel', 'BEVEL')
_m.segments = 3
_m.limit_method = 'NONE'
_m.spread = 0.0
_m = ob_grip.modifiers.new('Subsurf', 'SUBSURF')
_m.uv_smooth = 'PRESERVE_CORNERS'
_m.quality = 2
_m.levels = 3
_m.show_only_control_edges = False
ob_lamp.location = (-0.7467, 1.005, 3.659)
ob_lamp.rotation_euler = (0.6503, 0.05522, 1.866)
ob_lamp.lock_rotations_4d = False
ob_lamp.empty_display_type = 'ARROWS'
ob_lamp.color = (0.0, 0.0, 0.0, 0.0)
ob_lamp.lineart.crease_threshold = 0.0
ob_camera.location = (7.481, -6.508, 5.344)
ob_camera.rotation_euler = (1.109, 0.0, 0.8149)
ob_camera.lock_rotations_4d = False
ob_camera.empty_display_type = 'ARROWS'
ob_camera.color = (0.0, 0.0, 0.0, 0.0)
ob_camera.display_type = 'WIRE'
ob_camera.lineart.crease_threshold = 0.0
ob_camera_001.location = (7.481, -6.508, 5.344)
ob_camera_001.rotation_euler = (1.109, 0.0, 0.8149)
ob_camera_001.lock_rotations_4d = False
ob_camera_001.empty_display_type = 'ARROWS'
ob_camera_001.color = (0.0, 0.0, 0.0, 0.0)
ob_camera_001.display_type = 'WIRE'
ob_camera_001.lineart.crease_threshold = 0.0
ob_lamp_001.location = (4.076, 1.005, 5.904)
ob_lamp_001.rotation_euler = (0.6503, 0.05522, 1.866)
ob_lamp_001.lock_rotations_4d = False
ob_lamp_001.empty_display_type = 'ARROWS'
ob_lamp_001.color = (0.0, 0.0, 0.0, 0.0)
ob_lamp_001.lineart.crease_threshold = 0.0
ob_grip_001.location = (0.0, 0.0, 0.0)
ob_grip_001.lineart.crease_threshold = 0.0
_vg = ob_grip_001.vertex_groups.new(name='mask')
_m = ob_grip_001.modifiers.new('Mirror', 'MIRROR')
_m.use_clip = True
_m = ob_grip_001.modifiers.new('Bevel', 'BEVEL')
_m.segments = 3
_m.limit_method = 'NONE'
_m.spread = 0.0
_m = ob_grip_001.modifiers.new('Subsurf', 'SUBSURF')
_m.uv_smooth = 'PRESERVE_CORNERS'
_m.quality = 2
_m.levels = 2
_m.show_only_control_edges = False
ob_plane_003.location = (0.0, -1.318, 0.8552)
ob_plane_003.lineart.crease_threshold = 0.0
_m = ob_plane_003.modifiers.new('Mirror', 'MIRROR')
_m.use_clip = True
_m = ob_plane_003.modifiers.new('Subsurf', 'SUBSURF')
_m.uv_smooth = 'PRESERVE_CORNERS'
_m.quality = 2
_m.levels = 3
_m.show_only_control_edges = False
ob_plane_002.location = (0.0, -1.318, 0.8552)
ob_plane_002.lineart.crease_threshold = 0.0
_m = ob_plane_002.modifiers.new('Mirror', 'MIRROR')
_m.use_clip = True
_m = ob_plane_002.modifiers.new('Subsurf', 'SUBSURF')
_m.uv_smooth = 'PRESERVE_CORNERS'
_m.quality = 2
_m.levels = 3
_m.show_only_control_edges = False

# ---- collection membership
col_collection_1.objects.link(ob_lamp_002)
col_collection_1.objects.link(ob_plane_000)
col_collection_1.objects.link(ob_plane_001)
col_collection_1.objects.link(ob_grip)
col_collection_1.objects.link(ob_lamp)
col_collection_1.objects.link(ob_camera)
col_collection_2.objects.link(ob_camera_001)
col_collection_2.objects.link(ob_lamp_001)
col_collection_2.objects.link(ob_grip_001)
col_collection_2.objects.link(ob_plane_003)
col_collection_2.objects.link(ob_plane_002)

# ---- scene / render settings (as saved in the file)
scene.camera = ob_camera
scene.frame_start = 1; scene.frame_end = 250; scene.frame_set(1)
scene.render.engine = 'CYCLES'
scene.render.image_settings.color_mode = 'RGB'
scene.render.resolution_percentage = 50
scene.render.dither_intensity = 0.0
scene.cycles.use_denoising = False
scene.cycles.samples = 128
scene.cycles.sampling_pattern = 'TABULATED_SOBOL'
scene.cycles.use_adaptive_sampling = False
scene.cycles.use_light_tree = False
scene.cycles.blur_glossy = 0.0
scene.cycles.sample_clamp_indirect = 0.0
scene.view_settings.view_transform = 'Standard'
bpy.context.view_layer.update()
